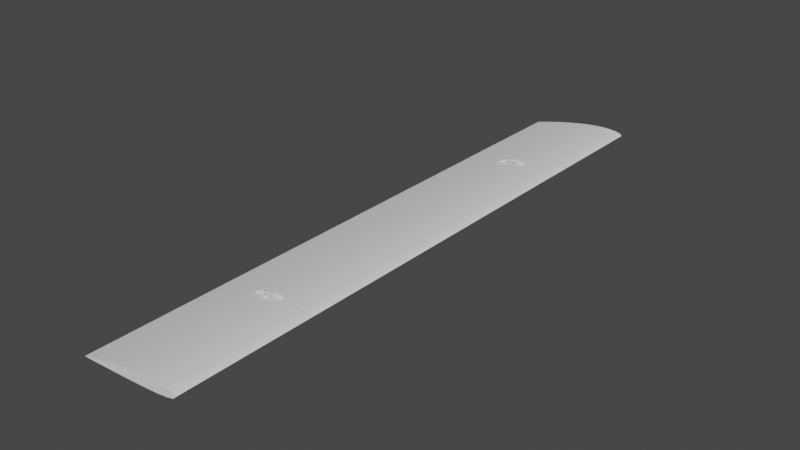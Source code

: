 # Source: aile_finale.blend  (saved by Blender 3.6.13; exported with 4.5.12 LTS)
import bpy
from mathutils import Matrix  # noqa: F401  (used for matrix-valued properties, if any)

bpy.ops.wm.read_factory_settings(use_empty=True)
scene = bpy.context.scene
scene.name = 'Scene'

# ---- collections
col_collection = bpy.data.collections.new('Collection'); scene.collection.children.link(col_collection)

# ---- world
world_world = bpy.data.worlds.new('World'); scene.world = world_world
world_world.use_nodes = True; world_world.node_tree.nodes.clear()
_N = world_world.node_tree.nodes; _L = world_world.node_tree.links
n0 = _N.new('ShaderNodeOutputWorld'); n0.name = 'World Output'; n0.location = (300, 300)
n1 = _N.new('ShaderNodeBackground'); n1.name = 'Background'; n1.location = (10, 300)
n1.inputs[0].default_value = (0.05088, 0.05088, 0.05088, 1.0)
_L.new(n1.outputs[0], n0.inputs[0])
n0.is_active_output = True
world_world.color = (0.05088, 0.05088, 0.05088)
world_world.use_sun_shadow = False
world_world.sun_shadow_jitter_overblur = 0.0

# ---- meshes
me_cylinder_007 = bpy.data.meshes.new('Cylinder.007')
me_cylinder_007.from_pydata([(-9.537e-07, 1.0, -1.0), (-9.537e-07, 1.0, 1.0), (0.08702, 14.76, -0.03696), (0.1951, 0.9808, -1.0), (0.217, 14.76, -0.03593), (0.1951, 0.9808, 1.0), (0.3827, 0.9239, -1.0), (0.3408, 14.76, -0.03352), (0.3827, 0.9239, 1.0), (0.5556, 0.8315, -1.0), (0.4537, 14.76, -0.02981), (0.5556, 0.8315, 1.0), (0.7071, 0.7071, -1.0), (0.5514, 14.76, -0.02495), (0.7071, 0.7071, 1.0), (0.8315, 0.5556, -1.0), (0.6302, 14.76, -0.01913), (0.8315, 0.5556, 1.0), (0.9239, 0.3827, -1.0), (0.687, 14.76, -0.01256), (0.9239, 0.3827, 1.0), (0.9808, 0.1951, -1.0), (0.7196, 14.76, -0.005512), (0.9808, 0.1951, 1.0), (1.0, 0.0, -1.0), (0.7267, 14.76, 0.001757), (1.0, 0.0, 1.0), (0.9808, -0.1951, -1.0), (0.9808, -0.1951, 1.0), (0.7082, 14.76, 0.008965), (0.9239, -0.3827, -1.0), (0.6646, 14.76, 0.01583), (0.9239, -0.3827, 1.0), (0.8315, -0.5556, -1.0), (0.5978, 14.76, 0.0221), (0.8315, -0.5556, 1.0), (0.7071, -0.7071, -1.0), (0.5102, 14.76, 0.02752), (0.7071, -0.7071, 1.0), (0.5556, -0.8315, -1.0), (0.4052, 14.76, 0.03189), (0.5556, -0.8315, 1.0), (0.3827, -0.9239, -1.0), (0.3827, -0.9239, 1.0), (0.2869, 14.76, 0.03504), (0.1951, -0.9808, -1.0), (0.1951, -0.9808, 1.0), (0.1597, 14.76, 0.03684), (-9.537e-07, -1.0, -1.0), (-9.537e-07, -1.0, 1.0), (0.02868, 14.76, 0.03724), (-0.1951, -0.9808, -1.0), (-0.1951, -0.9808, 1.0), (-0.1013, 14.76, 0.03621), (-0.3827, -0.9239, -1.0), (-0.3827, -0.9239, 1.0), (-0.2251, 14.76, 0.0338), (-0.5556, -0.8315, -1.0), (-0.5556, -0.8315, 1.0), (-0.338, 14.76, 0.03009), (-0.7071, -0.7071, -1.0), (-0.7071, -0.7071, 1.0), (-0.4357, 14.76, 0.02523), (-0.8315, -0.5556, -1.0), (-0.5145, 14.76, 0.01941), (-0.8315, -0.5556, 1.0), (-0.9239, -0.3827, -1.0), (-0.9239, -0.3827, 1.0), (-0.5713, 14.76, 0.01284), (-0.9808, -0.1951, -1.0), (-0.9808, -0.1951, 1.0), (-0.6039, 14.76, 0.00579), (-1.0, 0.0, -1.0), (-1.0, 0.0, 1.0), (-0.611, 14.76, -0.001479), (-0.9808, 0.1951, -1.0), (-0.9808, 0.1951, 1.0), (-0.5925, 14.76, -0.008686), (-0.9239, 0.3827, -1.0), (-0.9239, 0.3827, 1.0), (-0.5489, 14.76, -0.01555), (-0.8315, 0.5556, -1.0), (-0.8315, 0.5556, 1.0), (-0.4821, 14.76, -0.02182), (-0.7071, 0.7071, -1.0), (-0.7071, 0.7071, 1.0), (-0.3945, 14.76, -0.02724), (-0.5556, 0.8315, -1.0), (-0.2895, 14.76, -0.03161), (-0.5556, 0.8315, 1.0), (-0.3827, 0.9239, -1.0), (-0.3827, 0.9239, 1.0), (-0.1712, 14.76, -0.03476), (-0.1951, 0.9808, -1.0), (-0.04403, 14.76, -0.03657), (-0.1951, 0.9808, 1.0), (-9.537e-07, 1.0, 0.03701), (-9.537e-07, 1.0, -0.0367), (0.08702, 0.9914, -0.03696), (0.02868, 0.9972, 0.03724), (0.1951, 0.9808, -0.03611), (0.1951, 0.9808, 0.03634), (0.1597, 0.9843, 0.03684), (0.217, 0.9742, -0.03593), (0.2869, 0.9529, 0.03504), (0.3408, 0.9366, -0.03352), (0.3827, 0.9239, -0.03214), (0.3827, 0.9239, 0.03249), (0.4537, 0.8859, -0.02981), (0.4052, 0.9118, 0.03189), (0.5102, 0.8557, 0.02752), (0.5514, 0.8337, -0.02495), (0.5556, 0.8315, -0.02465), (0.5556, 0.8315, 0.02471), (0.5978, 0.7968, 0.0221), (0.6302, 0.7702, -0.01913), (0.687, 0.7236, -0.01256), (0.7071, 0.7071, -0.008206), (0.7071, 0.7071, 0.009133), (0.6646, 0.742, 0.01583), (0.7267, 0.6832, 0.001757), (0.7082, 0.7058, 0.008965), (0.7196, 0.6919, -0.005512), (-0.611, 0.786, -0.001479), (-0.6039, 0.7918, 0.00579), (-0.5925, 0.8012, -0.008686), (-0.5556, 0.8315, -0.01451), (-0.5713, 0.8186, 0.01284), (-0.5556, 0.8315, 0.01466), (-0.5489, 0.835, -0.01555), (-0.5145, 0.8534, 0.01941), (-0.4821, 0.8707, -0.02182), (-0.4357, 0.8955, 0.02523), (-0.3945, 0.9176, -0.02724), (-0.3827, 0.9239, -0.02773), (-0.3827, 0.9239, 0.02787), (-0.338, 0.9374, 0.03009), (-0.2895, 0.9521, -0.03161), (-0.2251, 0.9717, 0.0338), (-0.1951, 0.9808, -0.03412), (-0.1951, 0.9808, 0.03438), (-0.1712, 0.9831, -0.03476), (-0.1013, 0.99, 0.03621), (-0.04403, 0.9957, -0.03657)], [], [(1, 5, 101, 102, 99, 96), (3, 0, 97, 98, 100), (5, 8, 107, 104, 101), (106, 6, 3, 100, 103, 105), (8, 11, 113, 110, 109, 107), (112, 9, 6, 106, 108, 111), (11, 14, 118, 119, 114, 113), (12, 9, 112, 115, 116, 117), (118, 14, 17, 15, 12, 117, 122, 120, 121), (15, 17, 20, 18), (18, 20, 23, 21), (21, 23, 26, 24), (24, 26, 28, 27), (27, 28, 32, 30), (30, 32, 35, 33), (33, 35, 38, 36), (36, 38, 41, 39), (39, 41, 43, 42), (42, 43, 46, 45), (45, 46, 49, 48), (48, 49, 52, 51), (51, 52, 55, 54), (54, 55, 58, 57), (57, 58, 61, 60), (60, 61, 65, 63), (63, 65, 67, 66), (66, 67, 70, 69), (69, 70, 73, 72), (72, 73, 76, 75), (75, 76, 79, 78), (78, 79, 82, 81), (81, 82, 85, 84), (87, 84, 85, 89, 128, 127, 124, 123, 125, 126), (89, 91, 135, 132, 130, 128), (134, 90, 87, 126, 129, 131, 133), (14, 11, 8, 5, 1, 95, 91, 89, 85, 82, 79, 76, 73, 70, 67, 65, 61, 58, 55, 52, 49, 46, 43, 41, 38, 35, 32, 28, 26, 23, 20, 17), (91, 95, 140, 138, 136, 135), (93, 90, 134, 137, 139), (95, 1, 96, 142, 140), (97, 0, 93, 139, 141, 143), (93, 0, 3, 6, 9, 12, 15, 18, 21, 24, 27, 30, 33, 36, 39, 42, 45, 48, 51, 54, 57, 60, 63, 66, 69, 72, 75, 78, 81, 84, 87, 90), (2, 4, 103, 100, 98), (7, 105, 103, 4), (10, 108, 106, 105, 7), (13, 111, 108, 10), (16, 115, 112, 111, 13), (19, 116, 115, 16), (22, 122, 117, 116, 19), (122, 22, 25, 120), (120, 25, 29, 121), (121, 29, 31, 119, 118), (119, 31, 34, 114), (114, 34, 37, 110, 113), (110, 37, 40, 109), (109, 40, 44, 104, 107), (104, 44, 47, 102, 101), (102, 47, 50, 99), (99, 50, 53, 142, 96), (142, 53, 56, 138, 140), (138, 56, 59, 136), (136, 59, 62, 132, 135), (132, 62, 64, 130), (130, 64, 68, 127, 128), (127, 68, 71, 124), (124, 71, 74, 123), (123, 74, 77, 125), (125, 77, 80, 129, 126), (129, 80, 83, 131), (131, 83, 86, 133), (133, 86, 88, 137, 134), (137, 88, 92, 141, 139), (25, 22, 19, 16, 13, 10, 7, 4, 2, 94, 92, 88, 86, 83, 80, 77, 74, 71, 68, 64, 62, 59, 56, 53, 50, 47, 44, 40, 37, 34, 31, 29), (141, 92, 94, 143), (143, 94, 2, 98, 97)])
_uv = me_cylinder_007.uv_layers.new(name='UVMap')
_uv.uv.foreach_set('vector', [1.0, 1.0, 0.9688, 1.0, 0.9688, 0.7591, 0.9744, 0.7592, 0.9954, 0.7593, 1.0, 0.7593, 0.9688, 0.5, 1.0, 0.5, 1.0, 0.7408, 0.9861, 0.7408, 0.9688, 0.741, 0.9688, 1.0, 0.9375, 1.0, 0.9375, 0.7581, 0.9535, 0.7588, 0.9688, 0.7591, 0.9375, 0.742, 0.9375, 0.5, 0.9688, 0.5, 0.9688, 0.741, 0.9651, 0.741, 0.9445, 0.7416, 0.9375, 1.0, 0.9062, 1.0, 0.9062, 0.7562, 0.9145, 0.7569, 0.9334, 0.758, 0.9375, 0.7581, 0.9062, 0.7438, 0.9062, 0.5, 0.9375, 0.5, 0.9375, 0.742, 0.9247, 0.7425, 0.907, 0.7438, 0.9062, 1.0, 0.875, 1.0, 0.875, 0.7523, 0.8838, 0.754, 0.8975, 0.7555, 0.9062, 0.7562, 0.875, 0.5, 0.9062, 0.5, 0.9062, 0.7438, 0.8909, 0.7452, 0.8792, 0.7469, 0.875, 0.7479, 0.875, 0.7523, 0.875, 1.0, 0.8438, 1.0, 0.8438, 0.5, 0.875, 0.5, 0.875, 0.7479, 0.8719, 0.7486, 0.8701, 0.7504, 0.8747, 0.7522, 0.8438, 0.5, 0.8438, 1.0, 0.8125, 1.0, 0.8125, 0.5, 0.8125, 0.5, 0.8125, 1.0, 0.7812, 1.0, 0.7812, 0.5, 0.7812, 0.5, 0.7812, 1.0, 0.75, 1.0, 0.75, 0.5, 0.75, 0.5, 0.75, 1.0, 0.7188, 1.0, 0.7188, 0.5, 0.7188, 0.5, 0.7188, 1.0, 0.6875, 1.0, 0.6875, 0.5, 0.6875, 0.5, 0.6875, 1.0, 0.6562, 1.0, 0.6562, 0.5, 0.6562, 0.5, 0.6562, 1.0, 0.625, 1.0, 0.625, 0.5, 0.625, 0.5, 0.625, 1.0, 0.5938, 1.0, 0.5938, 0.5, 0.5938, 0.5, 0.5938, 1.0, 0.5625, 1.0, 0.5625, 0.5, 0.5625, 0.5, 0.5625, 1.0, 0.5312, 1.0, 0.5312, 0.5, 0.5312, 0.5, 0.5312, 1.0, 0.5, 1.0, 0.5, 0.5, 0.5, 0.5, 0.5, 1.0, 0.4688, 1.0, 0.4688, 0.5, 0.4688, 0.5, 0.4688, 1.0, 0.4375, 1.0, 0.4375, 0.5, 0.4375, 0.5, 0.4375, 1.0, 0.4062, 1.0, 0.4062, 0.5, 0.4062, 0.5, 0.4062, 1.0, 0.375, 1.0, 0.375, 0.5, 0.375, 0.5, 0.375, 1.0, 0.3438, 1.0, 0.3438, 0.5, 0.3438, 0.5, 0.3438, 1.0, 0.3125, 1.0, 0.3125, 0.5, 0.3125, 0.5, 0.3125, 1.0, 0.2812, 1.0, 0.2812, 0.5, 0.2812, 0.5, 0.2812, 1.0, 0.25, 1.0, 0.25, 0.5, 0.25, 0.5, 0.25, 1.0, 0.2188, 1.0, 0.2188, 0.5, 0.2188, 0.5, 0.2188, 1.0, 0.1875, 1.0, 0.1875, 0.5, 0.1875, 0.5, 0.1875, 1.0, 0.1562, 1.0, 0.1562, 0.5, 0.1562, 0.5, 0.1562, 1.0, 0.125, 1.0, 0.125, 0.5, 0.09375, 0.5, 0.125, 0.5, 0.125, 1.0, 0.09375, 1.0, 0.09375, 0.7537, 0.09699, 0.7532, 0.1037, 0.7514, 0.1052, 0.7496, 0.1014, 0.7478, 0.09375, 0.7464, 0.09375, 1.0, 0.0625, 1.0, 0.0625, 0.757, 0.07209, 0.7563, 0.08633, 0.7549, 0.09375, 0.7537, 0.0625, 0.7431, 0.0625, 0.5, 0.09375, 0.5, 0.09375, 0.7464, 0.09255, 0.7461, 0.08047, 0.7445, 0.06463, 0.7432, 0.4197, 0.4197, 0.3833, 0.4496, 0.3418, 0.4717, 0.2968, 0.4854, 0.25, 0.49, 0.2032, 0.4854, 0.1582, 0.4717, 0.1167, 0.4496, 0.08029, 0.4197, 0.05045, 0.3833, 0.02827, 0.3418, 0.01461, 0.2968, 0.01, 0.25, 0.01461, 0.2032, 0.02827, 0.1582, 0.05045, 0.1167, 0.08029, 0.08029, 0.1167, 0.05045, 0.1582, 0.02827, 0.2032, 0.01461, 0.25, 0.01, 0.2968, 0.01461, 0.3418, 0.02827, 0.3833, 0.05045, 0.4197, 0.08029, 0.4496, 0.1167, 0.4717, 0.1582, 0.4854, 0.2032, 0.49, 0.25, 0.4854, 0.2968, 0.4717, 0.3418, 0.4496, 0.3833, 0.0625, 1.0, 0.03125, 1.0, 0.03125, 0.7586, 0.03624, 0.7584, 0.05506, 0.7575, 0.0625, 0.757, 0.03125, 0.5, 0.0625, 0.5, 0.0625, 0.7431, 0.04698, 0.7421, 0.03125, 0.7415, 0.03125, 1.0, 0.0, 1.0, 0.0, 0.7593, 0.01622, 0.7591, 0.03125, 0.7586, 0.0, 0.7408, 0.0, 0.5, 0.03125, 0.5, 0.03125, 0.7415, 0.02742, 0.7413, 0.007052, 0.7409, 0.7032, 0.4854, 0.75, 0.49, 0.7968, 0.4854, 0.8418, 0.4717, 0.8833, 0.4496, 0.9197, 0.4197, 0.9496, 0.3833, 0.9717, 0.3418, 0.9854, 0.2968, 0.99, 0.25, 0.9854, 0.2032, 0.9717, 0.1582, 0.9496, 0.1167, 0.9197, 0.08029, 0.8833, 0.05045, 0.8418, 0.02827, 0.7968, 0.01461, 0.75, 0.01, 0.7032, 0.01461, 0.6582, 0.02827, 0.6167, 0.05045, 0.5803, 0.08029, 0.5504, 0.1167, 0.5283, 0.1582, 0.5146, 0.2032, 0.51, 0.25, 0.5146, 0.2968, 0.5283, 0.3418, 0.5504, 0.3833, 0.5803, 0.4197, 0.6167, 0.4496, 0.6582, 0.4717, 1.0, 1.0, 0.9688, 1.0, 0.9688, 0.5283, 0.974, 0.5285, 1.0, 0.5287, 0.9375, 1.0, 0.9375, 0.5274, 0.9688, 0.5283, 0.9688, 1.0, 0.9062, 1.0, 0.9062, 0.5261, 0.9259, 0.527, 0.9375, 0.5274, 0.9375, 1.0, 0.875, 1.0, 0.875, 0.5248, 0.9062, 0.5261, 0.9062, 1.0, 0.8438, 1.0, 0.8438, 0.5232, 0.8734, 0.5247, 0.875, 0.5248, 0.875, 1.0, 0.8125, 1.0, 0.8125, 0.522, 0.8438, 0.5232, 0.8438, 1.0, 0.7812, 1.0, 0.7812, 0.5212, 0.7932, 0.5216, 0.8125, 0.522, 0.8125, 1.0, 0.7812, 0.5212, 0.7812, 1.0, 0.75, 1.0, 0.75, 0.521, 0.75, 0.521, 0.75, 1.0, 0.7188, 1.0, 0.7188, 0.5216, 0.7188, 0.5216, 0.7188, 1.0, 0.6875, 1.0, 0.6875, 0.5225, 0.718, 0.5216, 0.6875, 0.5225, 0.6875, 1.0, 0.6562, 1.0, 0.6562, 0.5239, 0.6562, 0.5239, 0.6562, 1.0, 0.625, 1.0, 0.625, 0.5253, 0.6412, 0.5247, 0.625, 0.5253, 0.625, 1.0, 0.5938, 1.0, 0.5938, 0.5267, 0.5938, 0.5267, 0.5938, 1.0, 0.5625, 1.0, 0.5625, 0.5278, 0.5878, 0.527, 0.5625, 0.5278, 0.5625, 1.0, 0.5312, 1.0, 0.5312, 0.5285, 0.5399, 0.5285, 0.5312, 0.5285, 0.5312, 1.0, 0.5, 1.0, 0.5, 0.5289, 0.5, 0.5289, 0.5, 1.0, 0.4688, 1.0, 0.4688, 0.5287, 0.4931, 0.5289, 0.4688, 0.5287, 0.4688, 1.0, 0.4375, 1.0, 0.4375, 0.5282, 0.4451, 0.5285, 0.4375, 0.5282, 0.4375, 1.0, 0.4062, 1.0, 0.4062, 0.5274, 0.4062, 0.5274, 0.4062, 1.0, 0.375, 1.0, 0.375, 0.5263, 0.392, 0.527, 0.375, 0.5263, 0.375, 1.0, 0.3438, 1.0, 0.3438, 0.5253, 0.3438, 0.5253, 0.3438, 1.0, 0.3125, 1.0, 0.3125, 0.5244, 0.3211, 0.5247, 0.3125, 0.5244, 0.3125, 1.0, 0.2812, 1.0, 0.2812, 0.5237, 0.2812, 0.5237, 0.2812, 1.0, 0.25, 1.0, 0.25, 0.5236, 0.25, 0.5236, 0.25, 1.0, 0.2188, 1.0, 0.2188, 0.524, 0.2188, 0.524, 0.2188, 1.0, 0.1875, 1.0, 0.1875, 0.5248, 0.1923, 0.5247, 0.1875, 0.5248, 0.1875, 1.0, 0.1562, 1.0, 0.1562, 0.5257, 0.1562, 0.5257, 0.1562, 1.0, 0.125, 1.0, 0.125, 0.5269, 0.125, 0.5269, 0.125, 1.0, 0.09375, 1.0, 0.09375, 0.5277, 0.1215, 0.527, 0.09375, 0.5277, 0.09375, 1.0, 0.0625, 1.0, 0.0625, 0.5285, 0.06882, 0.5285, 0.49, 0.25, 0.4882, 0.2319, 0.4787, 0.1812, 0.4603, 0.1368, 0.4338, 0.09742, 0.4001, 0.06424, 0.3418, 0.4717, 0.2968, 0.4854, 0.25, 0.49, 0.2032, 0.4854, 0.1582, 0.4717, 0.1167, 0.4496, 0.08029, 0.4197, 0.05045, 0.3833, 0.02827, 0.3418, 0.01461, 0.2968, 0.01, 0.25, 0.01178, 0.2681, 0.02126, 0.3188, 0.03969, 0.3632, 0.06624, 0.4026, 0.09986, 0.4358, 0.1393, 0.4616, 0.1829, 0.4792, 0.2292, 0.4879, 0.2762, 0.4874, 0.3222, 0.4777, 0.3833, 0.05045, 0.4197, 0.08029, 0.4496, 0.1167, 0.4717, 0.1582, 0.4854, 0.2032, 0.0625, 0.5285, 0.0625, 1.0, 0.03125, 1.0, 0.03125, 0.5288, 0.03125, 0.5288, 0.03125, 1.0, 0.0, 1.0, 0.0, 0.5287, 0.02075, 0.5289])
me_cylinder_007.update()
me_cylinder_006 = bpy.data.meshes.new('Cylinder.006')
me_cylinder_006.from_pydata([(-9.537e-07, 1.0, -1.0), (-9.537e-07, 1.0, 1.0), (0.08702, 14.76, -0.03696), (0.1951, 0.9808, -1.0), (0.217, 14.76, -0.03593), (0.1951, 0.9808, 1.0), (0.3827, 0.9239, -1.0), (0.3408, 14.76, -0.03352), (0.3827, 0.9239, 1.0), (0.5556, 0.8315, -1.0), (0.4537, 14.76, -0.02981), (0.5556, 0.8315, 1.0), (0.7071, 0.7071, -1.0), (0.5514, 14.76, -0.02495), (0.7071, 0.7071, 1.0), (0.8315, 0.5556, -1.0), (0.6302, 14.76, -0.01913), (0.8315, 0.5556, 1.0), (0.9239, 0.3827, -1.0), (0.687, 14.76, -0.01256), (0.9239, 0.3827, 1.0), (0.9808, 0.1951, -1.0), (0.7196, 14.76, -0.005512), (0.9808, 0.1951, 1.0), (1.0, 0.0, -1.0), (0.7267, 14.76, 0.001757), (1.0, 0.0, 1.0), (0.9808, -0.1951, -1.0), (0.9808, -0.1951, 1.0), (0.7082, 14.76, 0.008965), (0.9239, -0.3827, -1.0), (0.6646, 14.76, 0.01583), (0.9239, -0.3827, 1.0), (0.8315, -0.5556, -1.0), (0.5978, 14.76, 0.0221), (0.8315, -0.5556, 1.0), (0.7071, -0.7071, -1.0), (0.5102, 14.76, 0.02752), (0.7071, -0.7071, 1.0), (0.5556, -0.8315, -1.0), (0.4052, 14.76, 0.03189), (0.5556, -0.8315, 1.0), (0.3827, -0.9239, -1.0), (0.3827, -0.9239, 1.0), (0.2869, 14.76, 0.03504), (0.1951, -0.9808, -1.0), (0.1951, -0.9808, 1.0), (0.1597, 14.76, 0.03684), (-9.537e-07, -1.0, -1.0), (-9.537e-07, -1.0, 1.0), (0.02868, 14.76, 0.03724), (-0.1951, -0.9808, -1.0), (-0.1951, -0.9808, 1.0), (-0.1013, 14.76, 0.03621), (-0.3827, -0.9239, -1.0), (-0.3827, -0.9239, 1.0), (-0.2251, 14.76, 0.0338), (-0.5556, -0.8315, -1.0), (-0.5556, -0.8315, 1.0), (-0.338, 14.76, 0.03009), (-0.7071, -0.7071, -1.0), (-0.7071, -0.7071, 1.0), (-0.4357, 14.76, 0.02523), (-0.8315, -0.5556, -1.0), (-0.5145, 14.76, 0.01941), (-0.8315, -0.5556, 1.0), (-0.9239, -0.3827, -1.0), (-0.9239, -0.3827, 1.0), (-0.5713, 14.76, 0.01284), (-0.9808, -0.1951, -1.0), (-0.9808, -0.1951, 1.0), (-0.6039, 14.76, 0.00579), (-1.0, 0.0, -1.0), (-1.0, 0.0, 1.0), (-0.611, 14.76, -0.001479), (-0.9808, 0.1951, -1.0), (-0.9808, 0.1951, 1.0), (-0.5925, 14.76, -0.008686), (-0.9239, 0.3827, -1.0), (-0.9239, 0.3827, 1.0), (-0.5489, 14.76, -0.01555), (-0.8315, 0.5556, -1.0), (-0.8315, 0.5556, 1.0), (-0.4821, 14.76, -0.02182), (-0.7071, 0.7071, -1.0), (-0.7071, 0.7071, 1.0), (-0.3945, 14.76, -0.02724), (-0.5556, 0.8315, -1.0), (-0.2895, 14.76, -0.03161), (-0.5556, 0.8315, 1.0), (-0.3827, 0.9239, -1.0), (-0.3827, 0.9239, 1.0), (-0.1712, 14.76, -0.03476), (-0.1951, 0.9808, -1.0), (-0.04403, 14.76, -0.03657), (-0.1951, 0.9808, 1.0), (-9.537e-07, 1.0, 0.03701), (-9.537e-07, 1.0, -0.0367), (0.08702, 0.9914, -0.03696), (0.02868, 0.9972, 0.03724), (0.1951, 0.9808, -0.03611), (0.1951, 0.9808, 0.03634), (0.1597, 0.9843, 0.03684), (0.217, 0.9742, -0.03593), (0.2869, 0.9529, 0.03504), (0.3408, 0.9366, -0.03352), (0.3827, 0.9239, -0.03214), (0.3827, 0.9239, 0.03249), (0.4537, 0.8859, -0.02981), (0.4052, 0.9118, 0.03189), (0.5102, 0.8557, 0.02752), (0.5514, 0.8337, -0.02495), (0.5556, 0.8315, -0.02465), (0.5556, 0.8315, 0.02471), (0.5978, 0.7968, 0.0221), (0.6302, 0.7702, -0.01913), (0.687, 0.7236, -0.01256), (0.7071, 0.7071, -0.008206), (0.7071, 0.7071, 0.009133), (0.6646, 0.742, 0.01583), (0.7267, 0.6832, 0.001757), (0.7082, 0.7058, 0.008965), (0.7196, 0.6919, -0.005512), (-0.611, 0.786, -0.001479), (-0.6039, 0.7918, 0.00579), (-0.5925, 0.8012, -0.008686), (-0.5556, 0.8315, -0.01451), (-0.5713, 0.8186, 0.01284), (-0.5556, 0.8315, 0.01466), (-0.5489, 0.835, -0.01555), (-0.5145, 0.8534, 0.01941), (-0.4821, 0.8707, -0.02182), (-0.4357, 0.8955, 0.02523), (-0.3945, 0.9176, -0.02724), (-0.3827, 0.9239, -0.02773), (-0.3827, 0.9239, 0.02787), (-0.338, 0.9374, 0.03009), (-0.2895, 0.9521, -0.03161), (-0.2251, 0.9717, 0.0338), (-0.1951, 0.9808, -0.03412), (-0.1951, 0.9808, 0.03438), (-0.1712, 0.9831, -0.03476), (-0.1013, 0.99, 0.03621), (-0.04403, 0.9957, -0.03657)], [], [(1, 5, 101, 102, 99, 96), (3, 0, 97, 98, 100), (5, 8, 107, 104, 101), (106, 6, 3, 100, 103, 105), (8, 11, 113, 110, 109, 107), (112, 9, 6, 106, 108, 111), (11, 14, 118, 119, 114, 113), (12, 9, 112, 115, 116, 117), (118, 14, 17, 15, 12, 117, 122, 120, 121), (15, 17, 20, 18), (18, 20, 23, 21), (21, 23, 26, 24), (24, 26, 28, 27), (27, 28, 32, 30), (30, 32, 35, 33), (33, 35, 38, 36), (36, 38, 41, 39), (39, 41, 43, 42), (42, 43, 46, 45), (45, 46, 49, 48), (48, 49, 52, 51), (51, 52, 55, 54), (54, 55, 58, 57), (57, 58, 61, 60), (60, 61, 65, 63), (63, 65, 67, 66), (66, 67, 70, 69), (69, 70, 73, 72), (72, 73, 76, 75), (75, 76, 79, 78), (78, 79, 82, 81), (81, 82, 85, 84), (87, 84, 85, 89, 128, 127, 124, 123, 125, 126), (89, 91, 135, 132, 130, 128), (134, 90, 87, 126, 129, 131, 133), (14, 11, 8, 5, 1, 95, 91, 89, 85, 82, 79, 76, 73, 70, 67, 65, 61, 58, 55, 52, 49, 46, 43, 41, 38, 35, 32, 28, 26, 23, 20, 17), (91, 95, 140, 138, 136, 135), (93, 90, 134, 137, 139), (95, 1, 96, 142, 140), (97, 0, 93, 139, 141, 143), (93, 0, 3, 6, 9, 12, 15, 18, 21, 24, 27, 30, 33, 36, 39, 42, 45, 48, 51, 54, 57, 60, 63, 66, 69, 72, 75, 78, 81, 84, 87, 90), (2, 4, 103, 100, 98), (7, 105, 103, 4), (10, 108, 106, 105, 7), (13, 111, 108, 10), (16, 115, 112, 111, 13), (19, 116, 115, 16), (22, 122, 117, 116, 19), (122, 22, 25, 120), (120, 25, 29, 121), (121, 29, 31, 119, 118), (119, 31, 34, 114), (114, 34, 37, 110, 113), (110, 37, 40, 109), (109, 40, 44, 104, 107), (104, 44, 47, 102, 101), (102, 47, 50, 99), (99, 50, 53, 142, 96), (142, 53, 56, 138, 140), (138, 56, 59, 136), (136, 59, 62, 132, 135), (132, 62, 64, 130), (130, 64, 68, 127, 128), (127, 68, 71, 124), (124, 71, 74, 123), (123, 74, 77, 125), (125, 77, 80, 129, 126), (129, 80, 83, 131), (131, 83, 86, 133), (133, 86, 88, 137, 134), (137, 88, 92, 141, 139), (25, 22, 19, 16, 13, 10, 7, 4, 2, 94, 92, 88, 86, 83, 80, 77, 74, 71, 68, 64, 62, 59, 56, 53, 50, 47, 44, 40, 37, 34, 31, 29), (141, 92, 94, 143), (143, 94, 2, 98, 97)])
_uv = me_cylinder_006.uv_layers.new(name='UVMap')
_uv.uv.foreach_set('vector', [1.0, 1.0, 0.9688, 1.0, 0.9688, 0.7591, 0.9744, 0.7592, 0.9954, 0.7593, 1.0, 0.7593, 0.9688, 0.5, 1.0, 0.5, 1.0, 0.7408, 0.9861, 0.7408, 0.9688, 0.741, 0.9688, 1.0, 0.9375, 1.0, 0.9375, 0.7581, 0.9535, 0.7588, 0.9688, 0.7591, 0.9375, 0.742, 0.9375, 0.5, 0.9688, 0.5, 0.9688, 0.741, 0.9651, 0.741, 0.9445, 0.7416, 0.9375, 1.0, 0.9062, 1.0, 0.9062, 0.7562, 0.9145, 0.7569, 0.9334, 0.758, 0.9375, 0.7581, 0.9062, 0.7438, 0.9062, 0.5, 0.9375, 0.5, 0.9375, 0.742, 0.9247, 0.7425, 0.907, 0.7438, 0.9062, 1.0, 0.875, 1.0, 0.875, 0.7523, 0.8838, 0.754, 0.8975, 0.7555, 0.9062, 0.7562, 0.875, 0.5, 0.9062, 0.5, 0.9062, 0.7438, 0.8909, 0.7452, 0.8792, 0.7469, 0.875, 0.7479, 0.875, 0.7523, 0.875, 1.0, 0.8438, 1.0, 0.8438, 0.5, 0.875, 0.5, 0.875, 0.7479, 0.8719, 0.7486, 0.8701, 0.7504, 0.8747, 0.7522, 0.8438, 0.5, 0.8438, 1.0, 0.8125, 1.0, 0.8125, 0.5, 0.8125, 0.5, 0.8125, 1.0, 0.7812, 1.0, 0.7812, 0.5, 0.7812, 0.5, 0.7812, 1.0, 0.75, 1.0, 0.75, 0.5, 0.75, 0.5, 0.75, 1.0, 0.7188, 1.0, 0.7188, 0.5, 0.7188, 0.5, 0.7188, 1.0, 0.6875, 1.0, 0.6875, 0.5, 0.6875, 0.5, 0.6875, 1.0, 0.6562, 1.0, 0.6562, 0.5, 0.6562, 0.5, 0.6562, 1.0, 0.625, 1.0, 0.625, 0.5, 0.625, 0.5, 0.625, 1.0, 0.5938, 1.0, 0.5938, 0.5, 0.5938, 0.5, 0.5938, 1.0, 0.5625, 1.0, 0.5625, 0.5, 0.5625, 0.5, 0.5625, 1.0, 0.5312, 1.0, 0.5312, 0.5, 0.5312, 0.5, 0.5312, 1.0, 0.5, 1.0, 0.5, 0.5, 0.5, 0.5, 0.5, 1.0, 0.4688, 1.0, 0.4688, 0.5, 0.4688, 0.5, 0.4688, 1.0, 0.4375, 1.0, 0.4375, 0.5, 0.4375, 0.5, 0.4375, 1.0, 0.4062, 1.0, 0.4062, 0.5, 0.4062, 0.5, 0.4062, 1.0, 0.375, 1.0, 0.375, 0.5, 0.375, 0.5, 0.375, 1.0, 0.3438, 1.0, 0.3438, 0.5, 0.3438, 0.5, 0.3438, 1.0, 0.3125, 1.0, 0.3125, 0.5, 0.3125, 0.5, 0.3125, 1.0, 0.2812, 1.0, 0.2812, 0.5, 0.2812, 0.5, 0.2812, 1.0, 0.25, 1.0, 0.25, 0.5, 0.25, 0.5, 0.25, 1.0, 0.2188, 1.0, 0.2188, 0.5, 0.2188, 0.5, 0.2188, 1.0, 0.1875, 1.0, 0.1875, 0.5, 0.1875, 0.5, 0.1875, 1.0, 0.1562, 1.0, 0.1562, 0.5, 0.1562, 0.5, 0.1562, 1.0, 0.125, 1.0, 0.125, 0.5, 0.09375, 0.5, 0.125, 0.5, 0.125, 1.0, 0.09375, 1.0, 0.09375, 0.7537, 0.09699, 0.7532, 0.1037, 0.7514, 0.1052, 0.7496, 0.1014, 0.7478, 0.09375, 0.7464, 0.09375, 1.0, 0.0625, 1.0, 0.0625, 0.757, 0.07209, 0.7563, 0.08633, 0.7549, 0.09375, 0.7537, 0.0625, 0.7431, 0.0625, 0.5, 0.09375, 0.5, 0.09375, 0.7464, 0.09255, 0.7461, 0.08047, 0.7445, 0.06463, 0.7432, 0.4197, 0.4197, 0.3833, 0.4496, 0.3418, 0.4717, 0.2968, 0.4854, 0.25, 0.49, 0.2032, 0.4854, 0.1582, 0.4717, 0.1167, 0.4496, 0.08029, 0.4197, 0.05045, 0.3833, 0.02827, 0.3418, 0.01461, 0.2968, 0.01, 0.25, 0.01461, 0.2032, 0.02827, 0.1582, 0.05045, 0.1167, 0.08029, 0.08029, 0.1167, 0.05045, 0.1582, 0.02827, 0.2032, 0.01461, 0.25, 0.01, 0.2968, 0.01461, 0.3418, 0.02827, 0.3833, 0.05045, 0.4197, 0.08029, 0.4496, 0.1167, 0.4717, 0.1582, 0.4854, 0.2032, 0.49, 0.25, 0.4854, 0.2968, 0.4717, 0.3418, 0.4496, 0.3833, 0.0625, 1.0, 0.03125, 1.0, 0.03125, 0.7586, 0.03624, 0.7584, 0.05506, 0.7575, 0.0625, 0.757, 0.03125, 0.5, 0.0625, 0.5, 0.0625, 0.7431, 0.04698, 0.7421, 0.03125, 0.7415, 0.03125, 1.0, 0.0, 1.0, 0.0, 0.7593, 0.01622, 0.7591, 0.03125, 0.7586, 0.0, 0.7408, 0.0, 0.5, 0.03125, 0.5, 0.03125, 0.7415, 0.02742, 0.7413, 0.007052, 0.7409, 0.7032, 0.4854, 0.75, 0.49, 0.7968, 0.4854, 0.8418, 0.4717, 0.8833, 0.4496, 0.9197, 0.4197, 0.9496, 0.3833, 0.9717, 0.3418, 0.9854, 0.2968, 0.99, 0.25, 0.9854, 0.2032, 0.9717, 0.1582, 0.9496, 0.1167, 0.9197, 0.08029, 0.8833, 0.05045, 0.8418, 0.02827, 0.7968, 0.01461, 0.75, 0.01, 0.7032, 0.01461, 0.6582, 0.02827, 0.6167, 0.05045, 0.5803, 0.08029, 0.5504, 0.1167, 0.5283, 0.1582, 0.5146, 0.2032, 0.51, 0.25, 0.5146, 0.2968, 0.5283, 0.3418, 0.5504, 0.3833, 0.5803, 0.4197, 0.6167, 0.4496, 0.6582, 0.4717, 1.0, 1.0, 0.9688, 1.0, 0.9688, 0.5283, 0.974, 0.5285, 1.0, 0.5287, 0.9375, 1.0, 0.9375, 0.5274, 0.9688, 0.5283, 0.9688, 1.0, 0.9062, 1.0, 0.9062, 0.5261, 0.9259, 0.527, 0.9375, 0.5274, 0.9375, 1.0, 0.875, 1.0, 0.875, 0.5248, 0.9062, 0.5261, 0.9062, 1.0, 0.8438, 1.0, 0.8438, 0.5232, 0.8734, 0.5247, 0.875, 0.5248, 0.875, 1.0, 0.8125, 1.0, 0.8125, 0.522, 0.8438, 0.5232, 0.8438, 1.0, 0.7812, 1.0, 0.7812, 0.5212, 0.7932, 0.5216, 0.8125, 0.522, 0.8125, 1.0, 0.7812, 0.5212, 0.7812, 1.0, 0.75, 1.0, 0.75, 0.521, 0.75, 0.521, 0.75, 1.0, 0.7188, 1.0, 0.7188, 0.5216, 0.7188, 0.5216, 0.7188, 1.0, 0.6875, 1.0, 0.6875, 0.5225, 0.718, 0.5216, 0.6875, 0.5225, 0.6875, 1.0, 0.6562, 1.0, 0.6562, 0.5239, 0.6562, 0.5239, 0.6562, 1.0, 0.625, 1.0, 0.625, 0.5253, 0.6412, 0.5247, 0.625, 0.5253, 0.625, 1.0, 0.5938, 1.0, 0.5938, 0.5267, 0.5938, 0.5267, 0.5938, 1.0, 0.5625, 1.0, 0.5625, 0.5278, 0.5878, 0.527, 0.5625, 0.5278, 0.5625, 1.0, 0.5312, 1.0, 0.5312, 0.5285, 0.5399, 0.5285, 0.5312, 0.5285, 0.5312, 1.0, 0.5, 1.0, 0.5, 0.5289, 0.5, 0.5289, 0.5, 1.0, 0.4688, 1.0, 0.4688, 0.5287, 0.4931, 0.5289, 0.4688, 0.5287, 0.4688, 1.0, 0.4375, 1.0, 0.4375, 0.5282, 0.4451, 0.5285, 0.4375, 0.5282, 0.4375, 1.0, 0.4062, 1.0, 0.4062, 0.5274, 0.4062, 0.5274, 0.4062, 1.0, 0.375, 1.0, 0.375, 0.5263, 0.392, 0.527, 0.375, 0.5263, 0.375, 1.0, 0.3438, 1.0, 0.3438, 0.5253, 0.3438, 0.5253, 0.3438, 1.0, 0.3125, 1.0, 0.3125, 0.5244, 0.3211, 0.5247, 0.3125, 0.5244, 0.3125, 1.0, 0.2812, 1.0, 0.2812, 0.5237, 0.2812, 0.5237, 0.2812, 1.0, 0.25, 1.0, 0.25, 0.5236, 0.25, 0.5236, 0.25, 1.0, 0.2188, 1.0, 0.2188, 0.524, 0.2188, 0.524, 0.2188, 1.0, 0.1875, 1.0, 0.1875, 0.5248, 0.1923, 0.5247, 0.1875, 0.5248, 0.1875, 1.0, 0.1562, 1.0, 0.1562, 0.5257, 0.1562, 0.5257, 0.1562, 1.0, 0.125, 1.0, 0.125, 0.5269, 0.125, 0.5269, 0.125, 1.0, 0.09375, 1.0, 0.09375, 0.5277, 0.1215, 0.527, 0.09375, 0.5277, 0.09375, 1.0, 0.0625, 1.0, 0.0625, 0.5285, 0.06882, 0.5285, 0.49, 0.25, 0.4882, 0.2319, 0.4787, 0.1812, 0.4603, 0.1368, 0.4338, 0.09742, 0.4001, 0.06424, 0.3418, 0.4717, 0.2968, 0.4854, 0.25, 0.49, 0.2032, 0.4854, 0.1582, 0.4717, 0.1167, 0.4496, 0.08029, 0.4197, 0.05045, 0.3833, 0.02827, 0.3418, 0.01461, 0.2968, 0.01, 0.25, 0.01178, 0.2681, 0.02126, 0.3188, 0.03969, 0.3632, 0.06624, 0.4026, 0.09986, 0.4358, 0.1393, 0.4616, 0.1829, 0.4792, 0.2292, 0.4879, 0.2762, 0.4874, 0.3222, 0.4777, 0.3833, 0.05045, 0.4197, 0.08029, 0.4496, 0.1167, 0.4717, 0.1582, 0.4854, 0.2032, 0.0625, 0.5285, 0.0625, 1.0, 0.03125, 1.0, 0.03125, 0.5288, 0.03125, 0.5288, 0.03125, 1.0, 0.0, 1.0, 0.0, 0.5287, 0.02075, 0.5289])
me_cylinder_006.update()
me_cube_025 = bpy.data.meshes.new('Cube.025')
me_cube_025.from_pydata([(-0.9987, -1.0, -1.019), (-0.956, -1.0, 0.3773), (0.6982, 0.4992, -0.3525), (-0.9987, 1.0, -1.019), (-0.956, 1.0, 0.3773), (1.974, -1.0, -1.02), (1.067, -1.0, 0.05019), (0.6995, 0.4896, -0.4012), (1.974, 1.0, -1.02), (1.067, 1.0, 0.05019), (0.7008, 0.4612, -0.448), (0.702, 0.4151, -0.4912), (0.703, 0.353, -0.529), (0.7038, 0.2774, -0.56), (0.7044, 0.191, -0.5831), (0.7048, 0.0974, -0.5973), (0.7049, 0.0, -0.6021), (0.7048, -0.0974, -0.5973), (0.7044, -0.191, -0.5831), (0.7038, -0.2774, -0.56), (0.703, -0.353, -0.529), (0.702, -0.4151, -0.4912), (0.7008, -0.4612, -0.448), (0.6995, -0.4896, -0.4012), (0.6982, -0.4992, -0.3525), (0.6969, -0.4896, -0.3039), (0.6957, -0.4612, -0.257), (0.6945, -0.4151, -0.2139), (0.6935, -0.353, -0.1761), (0.6926, -0.2774, -0.1451), (0.692, -0.191, -0.122), (0.6916, -0.0974, -0.1078), (0.6915, 0.0, -0.103), (0.6916, 0.0974, -0.1078), (0.692, 0.191, -0.122), (0.6926, 0.2774, -0.1451), (0.6935, 0.353, -0.1761), (0.6945, 0.4151, -0.2139), (0.6957, 0.4612, -0.257), (0.6969, 0.4896, -0.3039), (-0.9797, -0.4992, -0.3977), (-0.9812, -0.4896, -0.4465), (-0.9782, -0.4896, -0.349), (-0.9839, -0.4151, -0.5366), (-0.9768, -0.4612, -0.3021), (-0.9826, -0.4612, -0.4934), (-0.9755, -0.4151, -0.2589), (-0.9743, -0.353, -0.221), (-0.9726, -0.191, -0.1668), (-0.9733, -0.2774, -0.1899), (-0.9726, 0.191, -0.1668), (-0.9722, 0.0974, -0.1526), (-0.9721, 0.0, -0.1478), (-0.9722, -0.0974, -0.1526), (-0.9851, -0.353, -0.5745), (-0.986, -0.2774, -0.6055), (-0.9867, -0.191, -0.6286), (-0.9873, 0.0, -0.6477), (-0.9872, -0.0974, -0.6428), (-0.9867, 0.191, -0.6286), (-0.9733, 0.2774, -0.1899), (-0.986, 0.2774, -0.6055), (-0.9743, 0.353, -0.221), (-0.9851, 0.353, -0.5745), (-0.9872, 0.0974, -0.6428), (-0.9755, 0.4151, -0.2589), (-0.9797, 0.4992, -0.3977), (-0.9812, 0.4896, -0.4465), (-0.9782, 0.4896, -0.349), (-0.9839, 0.4151, -0.5366), (-0.9826, 0.4612, -0.4934), (-0.9768, 0.4612, -0.3021)], [], [(45, 0, 1, 4, 3, 70, 67, 66, 68, 71, 65, 62, 60, 50, 51, 52, 53, 48, 49, 47, 46, 44, 42, 40, 41), (70, 3, 0, 45, 43, 54, 55, 56, 58, 57, 64, 59, 61, 63, 69), (3, 4, 9, 8), (8, 9, 6, 5), (5, 6, 1, 0), (3, 8, 5, 0), (9, 4, 1, 6), (67, 7, 2, 66), (70, 10, 7, 67), (69, 11, 10, 70), (63, 12, 11, 69), (13, 12, 63, 61), (59, 14, 13, 61), (64, 15, 14, 59), (57, 16, 15, 64), (58, 17, 16, 57), (56, 18, 17, 58), (55, 19, 18, 56), (54, 20, 19, 55), (43, 21, 20, 54), (45, 22, 21, 43), (41, 23, 22, 45), (40, 24, 23, 41), (42, 25, 24, 40), (44, 26, 25, 42), (46, 27, 26, 44), (47, 28, 27, 46), (49, 29, 28, 47), (48, 30, 29, 49), (53, 31, 30, 48), (52, 32, 31, 53), (51, 33, 32, 52), (50, 34, 33, 51), (60, 35, 34, 50), (62, 36, 35, 60), (65, 37, 36, 62), (71, 38, 37, 65), (7, 10, 11, 12, 13, 14, 15, 16, 17, 18, 19, 20, 21, 22, 23, 24, 25, 26, 27, 28, 29, 30, 31, 32, 33, 34, 35, 36, 37, 38, 39, 2), (68, 39, 38, 71), (66, 2, 39, 68)])
me_cube_025.polygons.foreach_set('material_index', [0, 0, 0, 0, 0, 0, 0, 3592, 3592, 3592, 3592, 3592, 3592, 3592, 3592, 3592, 3592, 3592, 3592, 3592, 3592, 3592, 3592, 3592, 3592, 3592, 3592, 3592, 3592, 3592, 3592, 3592, 3592, 3592, 3592, 3592, 3592, 3592, 3592, 3592])
_uv = me_cube_025.uv_layers.new(name='UVMap')
_uv.uv.foreach_set('vector', [0.4691, 0.06735, 0.375, 0.0, 0.625, 0.0, 0.625, 0.25, 0.375, 0.25, 0.4691, 0.1827, 0.4775, 0.1862, 0.4862, 0.1874, 0.4949, 0.1862, 0.5033, 0.1827, 0.5111, 0.1769, 0.5179, 0.1691, 0.5234, 0.1597, 0.5276, 0.1489, 0.5301, 0.1372, 0.531, 0.125, 0.5301, 0.1128, 0.5276, 0.1011, 0.5234, 0.09033, 0.5179, 0.08087, 0.5111, 0.07311, 0.5033, 0.06735, 0.4949, 0.06379, 0.4862, 0.0626, 0.4775, 0.06379, 0.4691, 0.1827, 0.375, 0.25, 0.375, 0.0, 0.4691, 0.06735, 0.4614, 0.07311, 0.4546, 0.08087, 0.449, 0.09033, 0.4449, 0.1011, 0.4423, 0.1128, 0.4415, 0.125, 0.4423, 0.1372, 0.4449, 0.1489, 0.449, 0.1597, 0.4546, 0.1691, 0.4614, 0.1769, 0.375, 0.25, 0.625, 0.25, 0.625, 0.5, 0.375, 0.5, 0.375, 0.5, 0.625, 0.5, 0.625, 0.75, 0.375, 0.75, 0.375, 0.75, 0.625, 0.75, 0.625, 1.0, 0.375, 1.0, 0.125, 0.5, 0.375, 0.5, 0.375, 0.75, 0.125, 0.75, 0.625, 0.5, 0.875, 0.5, 0.875, 0.75, 0.625, 0.75, 0.9688, 0.9066, 0.9688, 1.0, 1.0, 1.0, 1.0, 0.9067, 0.9375, 0.9064, 0.9375, 1.0, 0.9688, 1.0, 0.9688, 0.9066, 0.9062, 0.9063, 0.9062, 1.0, 0.9375, 1.0, 0.9375, 0.9064, 0.875, 0.9062, 0.875, 1.0, 0.9062, 1.0, 0.9062, 0.9063, 0.8438, 1.0, 0.875, 1.0, 0.875, 0.9062, 0.8438, 0.9061, 0.8125, 0.906, 0.8125, 1.0, 0.8438, 1.0, 0.8438, 0.9061, 0.7812, 0.906, 0.7812, 1.0, 0.8125, 1.0, 0.8125, 0.906, 0.75, 0.906, 0.75, 1.0, 0.7812, 1.0, 0.7812, 0.906, 0.7188, 0.906, 0.7188, 1.0, 0.75, 1.0, 0.75, 0.906, 0.6875, 0.906, 0.6875, 1.0, 0.7188, 1.0, 0.7188, 0.906, 0.6562, 0.9061, 0.6562, 1.0, 0.6875, 1.0, 0.6875, 0.906, 0.625, 0.9062, 0.625, 1.0, 0.6562, 1.0, 0.6562, 0.9061, 0.5938, 0.9063, 0.5938, 1.0, 0.625, 1.0, 0.625, 0.9062, 0.5625, 0.9064, 0.5625, 1.0, 0.5938, 1.0, 0.5938, 0.9063, 0.5312, 0.9066, 0.5312, 1.0, 0.5625, 1.0, 0.5625, 0.9064, 0.5, 0.9067, 0.5, 1.0, 0.5312, 1.0, 0.5312, 0.9066, 0.4688, 0.9069, 0.4688, 1.0, 0.5, 1.0, 0.5, 0.9067, 0.4375, 0.9071, 0.4375, 1.0, 0.4688, 1.0, 0.4688, 0.9069, 0.4062, 0.9072, 0.4062, 1.0, 0.4375, 1.0, 0.4375, 0.9071, 0.375, 0.9073, 0.375, 1.0, 0.4062, 1.0, 0.4062, 0.9072, 0.3438, 0.9074, 0.3438, 1.0, 0.375, 1.0, 0.375, 0.9073, 0.3125, 0.9075, 0.3125, 1.0, 0.3438, 1.0, 0.3438, 0.9074, 0.2812, 0.9075, 0.2812, 1.0, 0.3125, 1.0, 0.3125, 0.9075, 0.25, 0.9075, 0.25, 1.0, 0.2812, 1.0, 0.2812, 0.9075, 0.2188, 0.9075, 0.2188, 1.0, 0.25, 1.0, 0.25, 0.9075, 0.1875, 0.9075, 0.1875, 1.0, 0.2188, 1.0, 0.2188, 0.9075, 0.1562, 0.9074, 0.1562, 1.0, 0.1875, 1.0, 0.1875, 0.9075, 0.125, 0.9073, 0.125, 1.0, 0.1562, 1.0, 0.1562, 0.9074, 0.09375, 0.9072, 0.09375, 1.0, 0.125, 1.0, 0.125, 0.9073, 0.0625, 0.9071, 0.0625, 1.0, 0.09375, 1.0, 0.09375, 0.9072, 0.2968, 0.4854, 0.3418, 0.4717, 0.3833, 0.4496, 0.4197, 0.4197, 0.4496, 0.3833, 0.4717, 0.3418, 0.4854, 0.2968, 0.49, 0.25, 0.4854, 0.2032, 0.4717, 0.1582, 0.4496, 0.1167, 0.4197, 0.08029, 0.3833, 0.05045, 0.3418, 0.02827, 0.2968, 0.01461, 0.25, 0.01, 0.2032, 0.01461, 0.1582, 0.02827, 0.1167, 0.05045, 0.08029, 0.08029, 0.05045, 0.1167, 0.02827, 0.1582, 0.01461, 0.2032, 0.01, 0.25, 0.01461, 0.2968, 0.02827, 0.3418, 0.05045, 0.3833, 0.08029, 0.4197, 0.1167, 0.4496, 0.1582, 0.4717, 0.2032, 0.4854, 0.25, 0.49, 0.03125, 0.9069, 0.03125, 1.0, 0.0625, 1.0, 0.0625, 0.9071, 0.0, 0.9067, 0.0, 1.0, 0.03125, 1.0, 0.03125, 0.9069])
me_cube_025.update()
me_cube_024 = bpy.data.meshes.new('Cube.024')
me_cube_024.from_pydata([(-1.362, -1.0, -0.9566), (-0.994, -1.0, 0.738), (-1.362, 1.0, -0.9566), (-0.994, 1.0, 0.738), (1.273, -1.0, -0.975), (0.9021, -1.0, 0.7394), (1.273, 1.0, -0.975), (0.9021, 1.0, 0.7394)], [], [(0, 1, 3, 2), (2, 3, 7, 6), (6, 7, 5, 4), (4, 5, 1, 0), (2, 6, 4, 0), (7, 3, 1, 5)])
_uv = me_cube_024.uv_layers.new(name='UVMap')
_uv.uv.foreach_set('vector', [0.375, 0.0, 0.625, 0.0, 0.625, 0.25, 0.375, 0.25, 0.375, 0.25, 0.625, 0.25, 0.625, 0.5, 0.375, 0.5, 0.375, 0.5, 0.625, 0.5, 0.625, 0.75, 0.375, 0.75, 0.375, 0.75, 0.625, 0.75, 0.625, 1.0, 0.375, 1.0, 0.125, 0.5, 0.375, 0.5, 0.375, 0.75, 0.125, 0.75, 0.625, 0.5, 0.875, 0.5, 0.875, 0.75, 0.625, 0.75])
me_cube_024.update()
me_cube_023 = bpy.data.meshes.new('Cube.023')
me_cube_023.from_pydata([(-1.848, -1.0, -1.0), (-0.8628, 0.4992, -0.3395), (-1.141, -1.0, 0.04597), (-1.848, 1.0, -1.0), (-1.141, 1.0, 0.04597), (-0.865, 0.4896, -0.3881), (1.0, -1.0, -1.0), (1.0, -1.0, 0.3765), (1.0, 1.0, -1.0), (-0.867, 0.4612, -0.4349), (1.0, 1.0, 0.3765), (-0.8689, 0.4151, -0.478), (-0.8705, 0.353, -0.5158), (-0.8719, 0.2774, -0.5468), (-0.8729, 0.191, -0.5699), (-0.8735, 0.0974, -0.584), (-0.8737, 0.0, -0.5888), (-0.8735, -0.0974, -0.584), (-0.8729, -0.191, -0.5699), (-0.8719, -0.2774, -0.5468), (-0.8705, -0.353, -0.5158), (-0.8689, -0.4151, -0.478), (-0.867, -0.4612, -0.4349), (-0.865, -0.4896, -0.3881), (-0.8628, -0.4992, -0.3395), (-0.8607, -0.4896, -0.2908), (-0.8587, -0.4612, -0.244), (-0.8568, -0.4151, -0.2009), (-0.8552, -0.353, -0.1631), (-0.8538, -0.2774, -0.1321), (-0.8528, -0.191, -0.1091), (-0.8522, -0.0974, -0.09487), (-0.852, 0.0, -0.09008), (-0.8522, 0.0974, -0.09487), (-0.8528, 0.191, -0.1091), (-0.8538, 0.2774, -0.1321), (-0.8552, 0.353, -0.1631), (-0.8568, 0.4151, -0.2009), (-0.8587, 0.4612, -0.244), (-0.8607, 0.4896, -0.2908), (1.0, -0.0974, -0.1757), (1.0, 0.0, -0.1708), (1.0, 0.353, -0.244), (1.0, 0.4151, -0.2819), (1.0, 0.0974, -0.1757), (1.0, 0.191, -0.1899), (1.0, 0.2774, -0.213), (1.0, 0.4612, -0.3251), (1.0, 0.4612, -0.5163), (1.0, 0.4896, -0.4694), (1.0, 0.4896, -0.372), (1.0, 0.4992, -0.4207), (1.0, 0.4151, -0.5595), (1.0, -0.4992, -0.4207), (1.0, -0.4612, -0.5163), (1.0, -0.4896, -0.4694), (1.0, -0.4896, -0.372), (1.0, -0.4612, -0.3251), (1.0, -0.4151, -0.2819), (1.0, -0.353, -0.5974), (1.0, -0.353, -0.244), (1.0, -0.4151, -0.5595), (1.0, -0.2774, -0.6285), (1.0, -0.191, -0.1899), (1.0, -0.0974, -0.6658), (1.0, 0.0, -0.6706), (1.0, -0.191, -0.6515), (1.0, 0.2774, -0.6285), (1.0, 0.353, -0.5974), (1.0, 0.0974, -0.6658), (1.0, 0.191, -0.6515), (1.0, -0.2774, -0.213)], [], [(0, 2, 4, 3), (3, 4, 10, 8), (48, 8, 10, 7, 6, 54, 55, 53, 56, 57, 58, 60, 71, 63, 40, 41, 44, 45, 46, 42, 43, 47, 50, 51, 49), (54, 6, 8, 48, 52, 68, 67, 70, 69, 65, 64, 66, 62, 59, 61), (6, 7, 2, 0), (3, 8, 6, 0), (10, 4, 2, 7), (1, 5, 49, 51), (5, 9, 48, 49), (48, 9, 11, 52), (11, 12, 68, 52), (68, 12, 13, 67), (13, 14, 70, 67), (14, 15, 69, 70), (15, 16, 65, 69), (16, 17, 64, 65), (17, 18, 66, 64), (18, 19, 62, 66), (19, 20, 59, 62), (20, 21, 61, 59), (21, 22, 54, 61), (22, 23, 55, 54), (23, 24, 53, 55), (24, 25, 56, 53), (25, 26, 57, 56), (26, 27, 58, 57), (27, 28, 60, 58), (28, 29, 71, 60), (29, 30, 63, 71), (30, 31, 40, 63), (31, 32, 41, 40), (32, 33, 44, 41), (33, 34, 45, 44), (34, 35, 46, 45), (35, 36, 42, 46), (36, 37, 43, 42), (43, 37, 38, 47), (38, 39, 50, 47), (39, 1, 51, 50), (24, 23, 22, 21, 20, 19, 18, 17, 16, 15, 14, 13, 12, 11, 9, 5, 1, 39, 38, 37, 36, 35, 34, 33, 32, 31, 30, 29, 28, 27, 26, 25)])
me_cube_023.polygons.foreach_set('material_index', [0, 0, 0, 0, 0, 0, 0, 20488, 20488, 20488, 20488, 20488, 20488, 20488, 20488, 20488, 20488, 20488, 20488, 20488, 20488, 20488, 20488, 20488, 20488, 20488, 20488, 20488, 20488, 20488, 20488, 20488, 20488, 20488, 20488, 20488, 20488, 20488, 20488, 20488])
_uv = me_cube_023.uv_layers.new(name='UVMap')
_uv.uv.foreach_set('vector', [0.375, 0.0, 0.625, 0.0, 0.625, 0.25, 0.375, 0.25, 0.375, 0.25, 0.625, 0.25, 0.625, 0.5, 0.375, 0.5, 0.4628, 0.5673, 0.375, 0.5, 0.625, 0.5, 0.625, 0.75, 0.375, 0.75, 0.4628, 0.6827, 0.4714, 0.6862, 0.4802, 0.6874, 0.4891, 0.6862, 0.4976, 0.6827, 0.5054, 0.6769, 0.5123, 0.6691, 0.5179, 0.6597, 0.5221, 0.6489, 0.5247, 0.6372, 0.5256, 0.625, 0.5247, 0.6128, 0.5221, 0.6011, 0.5179, 0.5903, 0.5123, 0.5809, 0.5054, 0.5731, 0.4976, 0.5673, 0.4891, 0.5638, 0.4802, 0.5626, 0.4714, 0.5638, 0.4628, 0.6827, 0.375, 0.75, 0.375, 0.5, 0.4628, 0.5673, 0.455, 0.5731, 0.4481, 0.5809, 0.4425, 0.5903, 0.4383, 0.6011, 0.4357, 0.6128, 0.4348, 0.625, 0.4357, 0.6372, 0.4383, 0.6489, 0.4425, 0.6597, 0.4481, 0.6691, 0.455, 0.6769, 0.375, 0.75, 0.625, 0.75, 0.625, 1.0, 0.375, 1.0, 0.125, 0.5, 0.375, 0.5, 0.375, 0.75, 0.125, 0.75, 0.625, 0.5, 0.875, 0.5, 0.875, 0.75, 0.625, 0.75, 1.0, 0.5, 0.9688, 0.5, 0.9688, 0.6037, 1.0, 0.6036, 0.9688, 0.5, 0.9375, 0.5, 0.9375, 0.6038, 0.9688, 0.6037, 0.9375, 0.6038, 0.9375, 0.5, 0.9062, 0.5, 0.9062, 0.6039, 0.9062, 0.5, 0.875, 0.5, 0.875, 0.604, 0.9062, 0.6039, 0.875, 0.604, 0.875, 0.5, 0.8438, 0.5, 0.8438, 0.6041, 0.8438, 0.5, 0.8125, 0.5, 0.8125, 0.6041, 0.8438, 0.6041, 0.8125, 0.5, 0.7812, 0.5, 0.7812, 0.6042, 0.8125, 0.6041, 0.7812, 0.5, 0.75, 0.5, 0.75, 0.6042, 0.7812, 0.6042, 0.75, 0.5, 0.7188, 0.5, 0.7187, 0.6042, 0.75, 0.6042, 0.7188, 0.5, 0.6875, 0.5, 0.6875, 0.6041, 0.7187, 0.6042, 0.6875, 0.5, 0.6562, 0.5, 0.6562, 0.6041, 0.6875, 0.6041, 0.6562, 0.5, 0.625, 0.5, 0.625, 0.604, 0.6562, 0.6041, 0.625, 0.5, 0.5938, 0.5, 0.5938, 0.6039, 0.625, 0.604, 0.5938, 0.5, 0.5625, 0.5, 0.5625, 0.6038, 0.5938, 0.6039, 0.5625, 0.5, 0.5312, 0.5, 0.5312, 0.6037, 0.5625, 0.6038, 0.5312, 0.5, 0.5, 0.5, 0.5, 0.6036, 0.5312, 0.6037, 0.5, 0.5, 0.4688, 0.5, 0.4688, 0.6035, 0.5, 0.6036, 0.4688, 0.5, 0.4375, 0.5, 0.4375, 0.6034, 0.4688, 0.6035, 0.4375, 0.5, 0.4062, 0.5, 0.4062, 0.6033, 0.4375, 0.6034, 0.4062, 0.5, 0.375, 0.5, 0.375, 0.6032, 0.4062, 0.6033, 0.375, 0.5, 0.3438, 0.5, 0.3438, 0.6031, 0.375, 0.6032, 0.3438, 0.5, 0.3125, 0.5, 0.3125, 0.603, 0.3438, 0.6031, 0.3125, 0.5, 0.2812, 0.5, 0.2812, 0.603, 0.3125, 0.603, 0.2812, 0.5, 0.25, 0.5, 0.25, 0.603, 0.2812, 0.603, 0.25, 0.5, 0.2188, 0.5, 0.2188, 0.603, 0.25, 0.603, 0.2188, 0.5, 0.1875, 0.5, 0.1875, 0.603, 0.2188, 0.603, 0.1875, 0.5, 0.1562, 0.5, 0.1562, 0.6031, 0.1875, 0.603, 0.1562, 0.5, 0.125, 0.5, 0.125, 0.6032, 0.1562, 0.6031, 0.125, 0.5, 0.09375, 0.5, 0.09375, 0.6033, 0.125, 0.6032, 0.09375, 0.6033, 0.09375, 0.5, 0.0625, 0.5, 0.0625, 0.6034, 0.0625, 0.5, 0.03125, 0.5, 0.03125, 0.6035, 0.0625, 0.6034, 0.03125, 0.5, 0.0, 0.5, 0.0, 0.6036, 0.03125, 0.6035, 0.75, 0.01, 0.7968, 0.01461, 0.8418, 0.02827, 0.8833, 0.05045, 0.9197, 0.08029, 0.9496, 0.1167, 0.9717, 0.1582, 0.9854, 0.2032, 0.99, 0.25, 0.9854, 0.2968, 0.9717, 0.3418, 0.9496, 0.3833, 0.9197, 0.4197, 0.8833, 0.4496, 0.8418, 0.4717, 0.7968, 0.4854, 0.75, 0.49, 0.7032, 0.4854, 0.6582, 0.4717, 0.6167, 0.4496, 0.5803, 0.4197, 0.5504, 0.3833, 0.5283, 0.3418, 0.5146, 0.2968, 0.51, 0.25, 0.5146, 0.2032, 0.5283, 0.1582, 0.5504, 0.1167, 0.5803, 0.08029, 0.6167, 0.05045, 0.6582, 0.02827, 0.7032, 0.01461])
me_cube_023.update()
me_cube_022 = bpy.data.meshes.new('Cube.022')
me_cube_022.from_pydata([(-1.848, -1.0, -1.0), (-0.8628, 0.4992, -0.3395), (-1.141, -1.0, 0.04597), (-1.848, 1.0, -1.0), (-1.141, 1.0, 0.04597), (-0.865, 0.4896, -0.3881), (1.0, -1.0, -1.0), (1.0, -1.0, 0.3765), (1.0, 1.0, -1.0), (-0.867, 0.4612, -0.4349), (1.0, 1.0, 0.3765), (-0.8689, 0.4151, -0.478), (-0.8705, 0.353, -0.5158), (-0.8719, 0.2774, -0.5468), (-0.8729, 0.191, -0.5699), (-0.8735, 0.0974, -0.584), (-0.8737, 0.0, -0.5888), (-0.8735, -0.0974, -0.584), (-0.8729, -0.191, -0.5699), (-0.8719, -0.2774, -0.5468), (-0.8705, -0.353, -0.5158), (-0.8689, -0.4151, -0.478), (-0.867, -0.4612, -0.4349), (-0.865, -0.4896, -0.3881), (-0.8628, -0.4992, -0.3395), (-0.8607, -0.4896, -0.2908), (-0.8587, -0.4612, -0.244), (-0.8568, -0.4151, -0.2009), (-0.8552, -0.353, -0.1631), (-0.8538, -0.2774, -0.1321), (-0.8528, -0.191, -0.1091), (-0.8522, -0.0974, -0.09487), (-0.852, 0.0, -0.09008), (-0.8522, 0.0974, -0.09487), (-0.8528, 0.191, -0.1091), (-0.8538, 0.2774, -0.1321), (-0.8552, 0.353, -0.1631), (-0.8568, 0.4151, -0.2009), (-0.8587, 0.4612, -0.244), (-0.8607, 0.4896, -0.2908), (1.0, -0.0974, -0.1757), (1.0, 0.0, -0.1708), (1.0, 0.353, -0.244), (1.0, 0.4151, -0.2819), (1.0, 0.0974, -0.1757), (1.0, 0.191, -0.1899), (1.0, 0.2774, -0.213), (1.0, 0.4612, -0.3251), (1.0, 0.4612, -0.5163), (1.0, 0.4896, -0.4694), (1.0, 0.4896, -0.372), (1.0, 0.4992, -0.4207), (1.0, 0.4151, -0.5595), (1.0, -0.4992, -0.4207), (1.0, -0.4612, -0.5163), (1.0, -0.4896, -0.4694), (1.0, -0.4896, -0.372), (1.0, -0.4612, -0.3251), (1.0, -0.4151, -0.2819), (1.0, -0.353, -0.5974), (1.0, -0.353, -0.244), (1.0, -0.4151, -0.5595), (1.0, -0.2774, -0.6285), (1.0, -0.191, -0.1899), (1.0, -0.0974, -0.6658), (1.0, 0.0, -0.6706), (1.0, -0.191, -0.6515), (1.0, 0.2774, -0.6285), (1.0, 0.353, -0.5974), (1.0, 0.0974, -0.6658), (1.0, 0.191, -0.6515), (1.0, -0.2774, -0.213)], [], [(0, 2, 4, 3), (3, 4, 10, 8), (48, 8, 10, 7, 6, 54, 55, 53, 56, 57, 58, 60, 71, 63, 40, 41, 44, 45, 46, 42, 43, 47, 50, 51, 49), (54, 6, 8, 48, 52, 68, 67, 70, 69, 65, 64, 66, 62, 59, 61), (6, 7, 2, 0), (3, 8, 6, 0), (10, 4, 2, 7), (1, 5, 49, 51), (5, 9, 48, 49), (48, 9, 11, 52), (11, 12, 68, 52), (68, 12, 13, 67), (13, 14, 70, 67), (14, 15, 69, 70), (15, 16, 65, 69), (16, 17, 64, 65), (17, 18, 66, 64), (18, 19, 62, 66), (19, 20, 59, 62), (20, 21, 61, 59), (21, 22, 54, 61), (22, 23, 55, 54), (23, 24, 53, 55), (24, 25, 56, 53), (25, 26, 57, 56), (26, 27, 58, 57), (27, 28, 60, 58), (28, 29, 71, 60), (29, 30, 63, 71), (30, 31, 40, 63), (31, 32, 41, 40), (32, 33, 44, 41), (33, 34, 45, 44), (34, 35, 46, 45), (35, 36, 42, 46), (36, 37, 43, 42), (43, 37, 38, 47), (38, 39, 50, 47), (39, 1, 51, 50), (24, 23, 22, 21, 20, 19, 18, 17, 16, 15, 14, 13, 12, 11, 9, 5, 1, 39, 38, 37, 36, 35, 34, 33, 32, 31, 30, 29, 28, 27, 26, 25)])
me_cube_022.polygons.foreach_set('material_index', [0, 0, 0, 0, 0, 0, 0, 20488, 20488, 20488, 20488, 20488, 20488, 20488, 20488, 20488, 20488, 20488, 20488, 20488, 20488, 20488, 20488, 20488, 20488, 20488, 20488, 20488, 20488, 20488, 20488, 20488, 20488, 20488, 20488, 20488, 20488, 20488, 20488, 20488])
_uv = me_cube_022.uv_layers.new(name='UVMap')
_uv.uv.foreach_set('vector', [0.375, 0.0, 0.625, 0.0, 0.625, 0.25, 0.375, 0.25, 0.375, 0.25, 0.625, 0.25, 0.625, 0.5, 0.375, 0.5, 0.4628, 0.5673, 0.375, 0.5, 0.625, 0.5, 0.625, 0.75, 0.375, 0.75, 0.4628, 0.6827, 0.4714, 0.6862, 0.4802, 0.6874, 0.4891, 0.6862, 0.4976, 0.6827, 0.5054, 0.6769, 0.5123, 0.6691, 0.5179, 0.6597, 0.5221, 0.6489, 0.5247, 0.6372, 0.5256, 0.625, 0.5247, 0.6128, 0.5221, 0.6011, 0.5179, 0.5903, 0.5123, 0.5809, 0.5054, 0.5731, 0.4976, 0.5673, 0.4891, 0.5638, 0.4802, 0.5626, 0.4714, 0.5638, 0.4628, 0.6827, 0.375, 0.75, 0.375, 0.5, 0.4628, 0.5673, 0.455, 0.5731, 0.4481, 0.5809, 0.4425, 0.5903, 0.4383, 0.6011, 0.4357, 0.6128, 0.4348, 0.625, 0.4357, 0.6372, 0.4383, 0.6489, 0.4425, 0.6597, 0.4481, 0.6691, 0.455, 0.6769, 0.375, 0.75, 0.625, 0.75, 0.625, 1.0, 0.375, 1.0, 0.125, 0.5, 0.375, 0.5, 0.375, 0.75, 0.125, 0.75, 0.625, 0.5, 0.875, 0.5, 0.875, 0.75, 0.625, 0.75, 1.0, 0.5, 0.9688, 0.5, 0.9688, 0.6037, 1.0, 0.6036, 0.9688, 0.5, 0.9375, 0.5, 0.9375, 0.6038, 0.9688, 0.6037, 0.9375, 0.6038, 0.9375, 0.5, 0.9062, 0.5, 0.9062, 0.6039, 0.9062, 0.5, 0.875, 0.5, 0.875, 0.604, 0.9062, 0.6039, 0.875, 0.604, 0.875, 0.5, 0.8438, 0.5, 0.8438, 0.6041, 0.8438, 0.5, 0.8125, 0.5, 0.8125, 0.6041, 0.8438, 0.6041, 0.8125, 0.5, 0.7812, 0.5, 0.7812, 0.6042, 0.8125, 0.6041, 0.7812, 0.5, 0.75, 0.5, 0.75, 0.6042, 0.7812, 0.6042, 0.75, 0.5, 0.7188, 0.5, 0.7187, 0.6042, 0.75, 0.6042, 0.7188, 0.5, 0.6875, 0.5, 0.6875, 0.6041, 0.7187, 0.6042, 0.6875, 0.5, 0.6562, 0.5, 0.6562, 0.6041, 0.6875, 0.6041, 0.6562, 0.5, 0.625, 0.5, 0.625, 0.604, 0.6562, 0.6041, 0.625, 0.5, 0.5938, 0.5, 0.5938, 0.6039, 0.625, 0.604, 0.5938, 0.5, 0.5625, 0.5, 0.5625, 0.6038, 0.5938, 0.6039, 0.5625, 0.5, 0.5312, 0.5, 0.5312, 0.6037, 0.5625, 0.6038, 0.5312, 0.5, 0.5, 0.5, 0.5, 0.6036, 0.5312, 0.6037, 0.5, 0.5, 0.4688, 0.5, 0.4688, 0.6035, 0.5, 0.6036, 0.4688, 0.5, 0.4375, 0.5, 0.4375, 0.6034, 0.4688, 0.6035, 0.4375, 0.5, 0.4062, 0.5, 0.4062, 0.6033, 0.4375, 0.6034, 0.4062, 0.5, 0.375, 0.5, 0.375, 0.6032, 0.4062, 0.6033, 0.375, 0.5, 0.3438, 0.5, 0.3438, 0.6031, 0.375, 0.6032, 0.3438, 0.5, 0.3125, 0.5, 0.3125, 0.603, 0.3438, 0.6031, 0.3125, 0.5, 0.2812, 0.5, 0.2812, 0.603, 0.3125, 0.603, 0.2812, 0.5, 0.25, 0.5, 0.25, 0.603, 0.2812, 0.603, 0.25, 0.5, 0.2188, 0.5, 0.2188, 0.603, 0.25, 0.603, 0.2188, 0.5, 0.1875, 0.5, 0.1875, 0.603, 0.2188, 0.603, 0.1875, 0.5, 0.1562, 0.5, 0.1562, 0.6031, 0.1875, 0.603, 0.1562, 0.5, 0.125, 0.5, 0.125, 0.6032, 0.1562, 0.6031, 0.125, 0.5, 0.09375, 0.5, 0.09375, 0.6033, 0.125, 0.6032, 0.09375, 0.6033, 0.09375, 0.5, 0.0625, 0.5, 0.0625, 0.6034, 0.0625, 0.5, 0.03125, 0.5, 0.03125, 0.6035, 0.0625, 0.6034, 0.03125, 0.5, 0.0, 0.5, 0.0, 0.6036, 0.03125, 0.6035, 0.75, 0.01, 0.7968, 0.01461, 0.8418, 0.02827, 0.8833, 0.05045, 0.9197, 0.08029, 0.9496, 0.1167, 0.9717, 0.1582, 0.9854, 0.2032, 0.99, 0.25, 0.9854, 0.2968, 0.9717, 0.3418, 0.9496, 0.3833, 0.9197, 0.4197, 0.8833, 0.4496, 0.8418, 0.4717, 0.7968, 0.4854, 0.75, 0.49, 0.7032, 0.4854, 0.6582, 0.4717, 0.6167, 0.4496, 0.5803, 0.4197, 0.5504, 0.3833, 0.5283, 0.3418, 0.5146, 0.2968, 0.51, 0.25, 0.5146, 0.2032, 0.5283, 0.1582, 0.5504, 0.1167, 0.5803, 0.08029, 0.6167, 0.05045, 0.6582, 0.02827, 0.7032, 0.01461])
me_cube_022.update()
me_cube_015 = bpy.data.meshes.new('Cube.015')
me_cube_015.from_pydata([(-1.362, -1.0, -0.9566), (-0.994, -1.0, 0.738), (-1.362, 1.0, -0.9566), (-0.994, 1.0, 0.738), (1.273, -1.0, -0.975), (0.9021, -1.0, 0.7394), (1.273, 1.0, -0.975), (0.9021, 1.0, 0.7394), (-0.1695, 1.0, 0.1974), (-0.1714, 1.0, 0.2628), (-0.1669, 1.0, 0.3277), (-0.1613, 1.0, 0.134), (-0.1561, 1.0, 0.3896), (-0.1394, 1.0, 0.446), (-0.09145, 1.0, 0.5343), (-0.1274, 1.0, 0.02263), (-0.1176, 1.0, 0.4949), (-0.1471, 1.0, 0.07496), (0.002479, 1.0, 0.5829), (-0.03023, 1.0, 0.5792), (0.06585, 1.0, 0.5522), (0.03492, 1.0, 0.5738), (0.1625, 1.0, 0.2352), (0.1607, 1.0, 0.3006), (0.1525, 1.0, 0.364), (0.1382, 1.0, 0.423), (0.1244, 1.0, 0.4597), (0.1185, 1.0, 0.4754), (0.09408, 1.0, 0.519), (-0.06195, 1.0, 0.5628), (-0.1029, 1.0, -0.021), (-0.07472, 1.0, -0.05425), (-0.01134, 1.0, -0.08496), (0.05308, 1.0, -0.06483), (0.02136, 1.0, -0.08124), (-0.04379, 1.0, -0.07584), (0.1087, 1.0, 0.003081), (0.1472, 1.0, 0.1084), (0.158, 1.0, 0.1703), (0.08259, 1.0, -0.03636), (0.1306, 1.0, 0.05197), (-0.1714, -1.0, 0.2628), (-0.1695, -1.0, 0.1974), (-0.1669, -1.0, 0.3277), (-0.1561, -1.0, 0.3896), (-0.1613, -1.0, 0.134), (-0.1394, -1.0, 0.446), (-0.1176, -1.0, 0.4949), (-0.06195, -1.0, 0.5628), (-0.03023, -1.0, 0.5792), (0.03492, -1.0, 0.5738), (0.002479, -1.0, 0.5829), (-0.09145, -1.0, 0.5343), (0.08259, -1.0, -0.03636), (0.09408, -1.0, 0.519), (0.1306, -1.0, 0.05197), (0.1625, -1.0, 0.2352), (0.158, -1.0, 0.1703), (0.1607, -1.0, 0.3006), (0.1472, -1.0, 0.1084), (0.1525, -1.0, 0.364), (0.1382, -1.0, 0.423), (0.1087, -1.0, 0.003081), (0.1301, -1.0, 0.4446), (0.1185, -1.0, 0.4754), (0.06585, -1.0, 0.5522), (-0.1471, -1.0, 0.07496), (-0.1029, -1.0, -0.021), (-0.1274, -1.0, 0.02263), (-0.04379, -1.0, -0.07584), (0.02136, -1.0, -0.08124), (0.05308, -1.0, -0.06483), (-0.01134, -1.0, -0.08496), (-0.07472, -1.0, -0.05425)], [], [(0, 1, 3, 2), (13, 3, 7, 26, 27, 28, 20, 21, 18, 19, 29, 14, 16), (26, 7, 6, 2, 3, 13, 12, 10, 9, 8, 11, 17, 15, 30, 31, 35, 32, 34, 33, 39, 36, 40, 37, 38, 22, 23, 24, 25), (6, 7, 5, 4), (46, 1, 0, 4, 5, 63, 61, 60, 58, 56, 57, 59, 55, 62, 53, 71, 70, 72, 69, 73, 67, 68, 66, 45, 42, 41, 43, 44), (64, 63, 5, 1, 46, 47, 52, 48, 49, 51, 50, 65, 54), (2, 6, 4, 0), (7, 3, 1, 5), (9, 10, 43, 41), (10, 12, 44, 43), (44, 12, 13, 46), (13, 16, 47, 46), (47, 16, 14, 52), (14, 29, 48, 52), (29, 19, 49, 48), (19, 18, 51, 49), (18, 21, 50, 51), (21, 20, 65, 50), (65, 20, 28, 54), (54, 28, 27, 64), (64, 27, 26, 25, 61, 63), (61, 25, 24, 60), (60, 24, 23, 58), (58, 23, 22, 56), (56, 22, 38, 57), (57, 38, 37, 59), (59, 37, 40, 55), (55, 40, 36, 62), (62, 36, 39, 53), (53, 39, 33, 71), (71, 33, 34, 70), (70, 34, 32, 72), (72, 32, 35, 69), (69, 35, 31, 73), (31, 30, 67, 73), (30, 15, 68, 67), (68, 15, 17, 66), (66, 17, 11, 45), (11, 8, 42, 45), (42, 8, 9, 41)])
_uv = me_cube_015.uv_layers.new(name='UVMap')
_uv.uv.foreach_set('vector', [0.375, 0.0, 0.625, 0.0, 0.625, 0.25, 0.375, 0.25, 0.5821, 0.3632, 0.625, 0.25, 0.625, 0.5, 0.5841, 0.3966, 0.5864, 0.3959, 0.5928, 0.3929, 0.5976, 0.3894, 0.6008, 0.3854, 0.6021, 0.3813, 0.6016, 0.377, 0.5992, 0.3729, 0.595, 0.3692, 0.5892, 0.3659, 0.5841, 0.3966, 0.625, 0.5, 0.375, 0.5, 0.375, 0.25, 0.625, 0.25, 0.5821, 0.3632, 0.5738, 0.3612, 0.5647, 0.3601, 0.5552, 0.3597, 0.5456, 0.3602, 0.5363, 0.3613, 0.5276, 0.3632, 0.5199, 0.3656, 0.5135, 0.3685, 0.5087, 0.3717, 0.5055, 0.3752, 0.5042, 0.3789, 0.5048, 0.3825, 0.5072, 0.3861, 0.5114, 0.3896, 0.5172, 0.3927, 0.5243, 0.3954, 0.5326, 0.3977, 0.5417, 0.3993, 0.5512, 0.4002, 0.5608, 0.4003, 0.5701, 0.3997, 0.5787, 0.3982, 0.375, 0.5, 0.625, 0.5, 0.625, 0.75, 0.375, 0.75, 0.5821, 0.8868, 0.625, 1.0, 0.375, 1.0, 0.375, 0.75, 0.625, 0.75, 0.5819, 0.8528, 0.5787, 0.8518, 0.5701, 0.8503, 0.5608, 0.8497, 0.5512, 0.8498, 0.5417, 0.8507, 0.5326, 0.8523, 0.5243, 0.8546, 0.5172, 0.8573, 0.5114, 0.8604, 0.5072, 0.8639, 0.5048, 0.8675, 0.5042, 0.8711, 0.5055, 0.8748, 0.5087, 0.8783, 0.5135, 0.8815, 0.5199, 0.8844, 0.5276, 0.8868, 0.5363, 0.8887, 0.5456, 0.8898, 0.5552, 0.8903, 0.5647, 0.8899, 0.5738, 0.8888, 0.5864, 0.8541, 0.5819, 0.8528, 0.625, 0.75, 0.625, 1.0, 0.5821, 0.8868, 0.5892, 0.8841, 0.595, 0.8808, 0.5992, 0.8771, 0.6016, 0.873, 0.6021, 0.8687, 0.6008, 0.8646, 0.5976, 0.8606, 0.5928, 0.8571, 0.125, 0.5, 0.375, 0.5, 0.375, 0.75, 0.125, 0.75, 0.625, 0.5, 0.875, 0.5, 0.875, 0.75, 0.625, 0.75, 1.0, 0.6669, 0.9687, 0.667, 0.9688, 0.8041, 1.0, 0.8041, 0.9687, 0.667, 0.9375, 0.6673, 0.9375, 0.8043, 0.9688, 0.8041, 0.9375, 0.8043, 0.9375, 0.6673, 0.9062, 0.6676, 0.9062, 0.8045, 0.9062, 0.6676, 0.875, 0.6679, 0.875, 0.8047, 0.9062, 0.8045, 0.875, 0.8047, 0.875, 0.6679, 0.8438, 0.6683, 0.8438, 0.8049, 0.8438, 0.6683, 0.8125, 0.6686, 0.8125, 0.8051, 0.8438, 0.8049, 0.8125, 0.6686, 0.7812, 0.6688, 0.7812, 0.8052, 0.8125, 0.8051, 0.7812, 0.6688, 0.75, 0.6689, 0.75, 0.8052, 0.7812, 0.8052, 0.75, 0.6689, 0.7188, 0.6687, 0.7188, 0.8052, 0.75, 0.8052, 0.7188, 0.6687, 0.6875, 0.6685, 0.6875, 0.805, 0.7188, 0.8052, 0.6875, 0.805, 0.6875, 0.6685, 0.6562, 0.6682, 0.6562, 0.8048, 0.6562, 0.8048, 0.6562, 0.6682, 0.625, 0.6678, 0.625, 0.8046, 0.625, 0.8046, 0.625, 0.6678, 0.6156, 0.6677, 0.5938, 0.6674, 0.5938, 0.8044, 0.6066, 0.8045, 0.5938, 0.8044, 0.5938, 0.6674, 0.5625, 0.6671, 0.5625, 0.8042, 0.5625, 0.8042, 0.5625, 0.6671, 0.5312, 0.6669, 0.5312, 0.8041, 0.5312, 0.8041, 0.5312, 0.6669, 0.5, 0.6669, 0.5, 0.804, 0.5, 0.804, 0.5, 0.6669, 0.4688, 0.6669, 0.4688, 0.8041, 0.4688, 0.8041, 0.4688, 0.6669, 0.4375, 0.667, 0.4375, 0.8041, 0.4375, 0.8041, 0.4375, 0.667, 0.4062, 0.6673, 0.4062, 0.8043, 0.4062, 0.8043, 0.4062, 0.6673, 0.375, 0.6675, 0.375, 0.8044, 0.375, 0.8044, 0.375, 0.6675, 0.3438, 0.6678, 0.3438, 0.8046, 0.3438, 0.8046, 0.3438, 0.6678, 0.3125, 0.668, 0.3125, 0.8047, 0.3125, 0.8047, 0.3125, 0.668, 0.2812, 0.6682, 0.2812, 0.8048, 0.2812, 0.8048, 0.2812, 0.6682, 0.25, 0.6682, 0.25, 0.8049, 0.25, 0.8049, 0.25, 0.6682, 0.2188, 0.6681, 0.2188, 0.8048, 0.2188, 0.8048, 0.2188, 0.6681, 0.1875, 0.6679, 0.1875, 0.8047, 0.1875, 0.6679, 0.1562, 0.6677, 0.1562, 0.8045, 0.1875, 0.8047, 0.1562, 0.6677, 0.125, 0.6674, 0.125, 0.8044, 0.1562, 0.8045, 0.125, 0.8044, 0.125, 0.6674, 0.09375, 0.6672, 0.09375, 0.8042, 0.09375, 0.8042, 0.09375, 0.6672, 0.0625, 0.667, 0.0625, 0.8041, 0.0625, 0.667, 0.03125, 0.6669, 0.03125, 0.8041, 0.0625, 0.8041, 0.03125, 0.8041, 0.03125, 0.6669, 0.0, 0.6669, 0.0, 0.8041])
me_cube_015.update()
me_cube_003 = bpy.data.meshes.new('Cube.003')
me_cube_003.from_pydata([(-0.9987, -1.0, -1.019), (-0.956, -1.0, 0.3773), (0.6982, 0.4992, -0.3525), (-0.9987, 1.0, -1.019), (-0.956, 1.0, 0.3773), (1.974, -1.0, -1.02), (1.067, -1.0, 0.05019), (0.6995, 0.4896, -0.4012), (1.974, 1.0, -1.02), (1.067, 1.0, 0.05019), (0.7008, 0.4612, -0.448), (0.702, 0.4151, -0.4912), (0.703, 0.353, -0.529), (0.7038, 0.2774, -0.56), (0.7044, 0.191, -0.5831), (0.7048, 0.0974, -0.5973), (0.7049, 0.0, -0.6021), (0.7048, -0.0974, -0.5973), (0.7044, -0.191, -0.5831), (0.7038, -0.2774, -0.56), (0.703, -0.353, -0.529), (0.702, -0.4151, -0.4912), (0.7008, -0.4612, -0.448), (0.6995, -0.4896, -0.4012), (0.6982, -0.4992, -0.3525), (0.6969, -0.4896, -0.3039), (0.6957, -0.4612, -0.257), (0.6945, -0.4151, -0.2139), (0.6935, -0.353, -0.1761), (0.6926, -0.2774, -0.1451), (0.692, -0.191, -0.122), (0.6916, -0.0974, -0.1078), (0.6915, 0.0, -0.103), (0.6916, 0.0974, -0.1078), (0.692, 0.191, -0.122), (0.6926, 0.2774, -0.1451), (0.6935, 0.353, -0.1761), (0.6945, 0.4151, -0.2139), (0.6957, 0.4612, -0.257), (0.6969, 0.4896, -0.3039), (-0.9797, -0.4992, -0.3977), (-0.9812, -0.4896, -0.4465), (-0.9782, -0.4896, -0.349), (-0.9839, -0.4151, -0.5366), (-0.9768, -0.4612, -0.3021), (-0.9826, -0.4612, -0.4934), (-0.9755, -0.4151, -0.2589), (-0.9743, -0.353, -0.221), (-0.9726, -0.191, -0.1668), (-0.9733, -0.2774, -0.1899), (-0.9726, 0.191, -0.1668), (-0.9722, 0.0974, -0.1526), (-0.9721, 0.0, -0.1478), (-0.9722, -0.0974, -0.1526), (-0.9851, -0.353, -0.5745), (-0.986, -0.2774, -0.6055), (-0.9867, -0.191, -0.6286), (-0.9873, 0.0, -0.6477), (-0.9872, -0.0974, -0.6428), (-0.9867, 0.191, -0.6286), (-0.9733, 0.2774, -0.1899), (-0.986, 0.2774, -0.6055), (-0.9743, 0.353, -0.221), (-0.9851, 0.353, -0.5745), (-0.9872, 0.0974, -0.6428), (-0.9755, 0.4151, -0.2589), (-0.9797, 0.4992, -0.3977), (-0.9812, 0.4896, -0.4465), (-0.9782, 0.4896, -0.349), (-0.9839, 0.4151, -0.5366), (-0.9826, 0.4612, -0.4934), (-0.9768, 0.4612, -0.3021)], [], [(45, 0, 1, 4, 3, 70, 67, 66, 68, 71, 65, 62, 60, 50, 51, 52, 53, 48, 49, 47, 46, 44, 42, 40, 41), (70, 3, 0, 45, 43, 54, 55, 56, 58, 57, 64, 59, 61, 63, 69), (3, 4, 9, 8), (8, 9, 6, 5), (5, 6, 1, 0), (3, 8, 5, 0), (9, 4, 1, 6), (67, 7, 2, 66), (70, 10, 7, 67), (69, 11, 10, 70), (63, 12, 11, 69), (13, 12, 63, 61), (59, 14, 13, 61), (64, 15, 14, 59), (57, 16, 15, 64), (58, 17, 16, 57), (56, 18, 17, 58), (55, 19, 18, 56), (54, 20, 19, 55), (43, 21, 20, 54), (45, 22, 21, 43), (41, 23, 22, 45), (40, 24, 23, 41), (42, 25, 24, 40), (44, 26, 25, 42), (46, 27, 26, 44), (47, 28, 27, 46), (49, 29, 28, 47), (48, 30, 29, 49), (53, 31, 30, 48), (52, 32, 31, 53), (51, 33, 32, 52), (50, 34, 33, 51), (60, 35, 34, 50), (62, 36, 35, 60), (65, 37, 36, 62), (71, 38, 37, 65), (7, 10, 11, 12, 13, 14, 15, 16, 17, 18, 19, 20, 21, 22, 23, 24, 25, 26, 27, 28, 29, 30, 31, 32, 33, 34, 35, 36, 37, 38, 39, 2), (68, 39, 38, 71), (66, 2, 39, 68)])
me_cube_003.polygons.foreach_set('material_index', [0, 0, 0, 0, 0, 0, 0, 3592, 3592, 3592, 3592, 3592, 3592, 3592, 3592, 3592, 3592, 3592, 3592, 3592, 3592, 3592, 3592, 3592, 3592, 3592, 3592, 3592, 3592, 3592, 3592, 3592, 3592, 3592, 3592, 3592, 3592, 3592, 3592, 3592])
_uv = me_cube_003.uv_layers.new(name='UVMap')
_uv.uv.foreach_set('vector', [0.4691, 0.06735, 0.375, 0.0, 0.625, 0.0, 0.625, 0.25, 0.375, 0.25, 0.4691, 0.1827, 0.4775, 0.1862, 0.4862, 0.1874, 0.4949, 0.1862, 0.5033, 0.1827, 0.5111, 0.1769, 0.5179, 0.1691, 0.5234, 0.1597, 0.5276, 0.1489, 0.5301, 0.1372, 0.531, 0.125, 0.5301, 0.1128, 0.5276, 0.1011, 0.5234, 0.09033, 0.5179, 0.08087, 0.5111, 0.07311, 0.5033, 0.06735, 0.4949, 0.06379, 0.4862, 0.0626, 0.4775, 0.06379, 0.4691, 0.1827, 0.375, 0.25, 0.375, 0.0, 0.4691, 0.06735, 0.4614, 0.07311, 0.4546, 0.08087, 0.449, 0.09033, 0.4449, 0.1011, 0.4423, 0.1128, 0.4415, 0.125, 0.4423, 0.1372, 0.4449, 0.1489, 0.449, 0.1597, 0.4546, 0.1691, 0.4614, 0.1769, 0.375, 0.25, 0.625, 0.25, 0.625, 0.5, 0.375, 0.5, 0.375, 0.5, 0.625, 0.5, 0.625, 0.75, 0.375, 0.75, 0.375, 0.75, 0.625, 0.75, 0.625, 1.0, 0.375, 1.0, 0.125, 0.5, 0.375, 0.5, 0.375, 0.75, 0.125, 0.75, 0.625, 0.5, 0.875, 0.5, 0.875, 0.75, 0.625, 0.75, 0.9688, 0.9066, 0.9688, 1.0, 1.0, 1.0, 1.0, 0.9067, 0.9375, 0.9064, 0.9375, 1.0, 0.9688, 1.0, 0.9688, 0.9066, 0.9062, 0.9063, 0.9062, 1.0, 0.9375, 1.0, 0.9375, 0.9064, 0.875, 0.9062, 0.875, 1.0, 0.9062, 1.0, 0.9062, 0.9063, 0.8438, 1.0, 0.875, 1.0, 0.875, 0.9062, 0.8438, 0.9061, 0.8125, 0.906, 0.8125, 1.0, 0.8438, 1.0, 0.8438, 0.9061, 0.7812, 0.906, 0.7812, 1.0, 0.8125, 1.0, 0.8125, 0.906, 0.75, 0.906, 0.75, 1.0, 0.7812, 1.0, 0.7812, 0.906, 0.7188, 0.906, 0.7188, 1.0, 0.75, 1.0, 0.75, 0.906, 0.6875, 0.906, 0.6875, 1.0, 0.7188, 1.0, 0.7188, 0.906, 0.6562, 0.9061, 0.6562, 1.0, 0.6875, 1.0, 0.6875, 0.906, 0.625, 0.9062, 0.625, 1.0, 0.6562, 1.0, 0.6562, 0.9061, 0.5938, 0.9063, 0.5938, 1.0, 0.625, 1.0, 0.625, 0.9062, 0.5625, 0.9064, 0.5625, 1.0, 0.5938, 1.0, 0.5938, 0.9063, 0.5312, 0.9066, 0.5312, 1.0, 0.5625, 1.0, 0.5625, 0.9064, 0.5, 0.9067, 0.5, 1.0, 0.5312, 1.0, 0.5312, 0.9066, 0.4688, 0.9069, 0.4688, 1.0, 0.5, 1.0, 0.5, 0.9067, 0.4375, 0.9071, 0.4375, 1.0, 0.4688, 1.0, 0.4688, 0.9069, 0.4062, 0.9072, 0.4062, 1.0, 0.4375, 1.0, 0.4375, 0.9071, 0.375, 0.9073, 0.375, 1.0, 0.4062, 1.0, 0.4062, 0.9072, 0.3438, 0.9074, 0.3438, 1.0, 0.375, 1.0, 0.375, 0.9073, 0.3125, 0.9075, 0.3125, 1.0, 0.3438, 1.0, 0.3438, 0.9074, 0.2812, 0.9075, 0.2812, 1.0, 0.3125, 1.0, 0.3125, 0.9075, 0.25, 0.9075, 0.25, 1.0, 0.2812, 1.0, 0.2812, 0.9075, 0.2188, 0.9075, 0.2188, 1.0, 0.25, 1.0, 0.25, 0.9075, 0.1875, 0.9075, 0.1875, 1.0, 0.2188, 1.0, 0.2188, 0.9075, 0.1562, 0.9074, 0.1562, 1.0, 0.1875, 1.0, 0.1875, 0.9075, 0.125, 0.9073, 0.125, 1.0, 0.1562, 1.0, 0.1562, 0.9074, 0.09375, 0.9072, 0.09375, 1.0, 0.125, 1.0, 0.125, 0.9073, 0.0625, 0.9071, 0.0625, 1.0, 0.09375, 1.0, 0.09375, 0.9072, 0.2968, 0.4854, 0.3418, 0.4717, 0.3833, 0.4496, 0.4197, 0.4197, 0.4496, 0.3833, 0.4717, 0.3418, 0.4854, 0.2968, 0.49, 0.25, 0.4854, 0.2032, 0.4717, 0.1582, 0.4496, 0.1167, 0.4197, 0.08029, 0.3833, 0.05045, 0.3418, 0.02827, 0.2968, 0.01461, 0.25, 0.01, 0.2032, 0.01461, 0.1582, 0.02827, 0.1167, 0.05045, 0.08029, 0.08029, 0.05045, 0.1167, 0.02827, 0.1582, 0.01461, 0.2032, 0.01, 0.25, 0.01461, 0.2968, 0.02827, 0.3418, 0.05045, 0.3833, 0.08029, 0.4197, 0.1167, 0.4496, 0.1582, 0.4717, 0.2032, 0.4854, 0.25, 0.49, 0.03125, 0.9069, 0.03125, 1.0, 0.0625, 1.0, 0.0625, 0.9071, 0.0, 0.9067, 0.0, 1.0, 0.03125, 1.0, 0.03125, 0.9069])
me_cube_003.update()
me_airfoil_004 = bpy.data.meshes.new('Airfoil.004')
me_airfoil_004.from_pydata([(0.5063, -0.01217, 0.6), (0.4563, -0.002066, 0.6), (0.4063, 0.007334, 0.6), (0.3063, 0.02403, 0.6), (0.2063, 0.03833, 0.6), (0.1063, 0.05013, 0.6), (0.0063, 0.05893, 0.6), (-0.0937, 0.06453, 0.6), (-0.1937, 0.06533, 0.6), (-0.2437, 0.06323, 0.6), (-0.2937, 0.05913, 0.6), (-0.3437, 0.05263, 0.6), (-0.3937, 0.04283, 0.6), (-0.4187, 0.03613, 0.6), (-0.4437, 0.02783, 0.6), (-0.4687, 0.01643, 0.6), (-0.4812, 0.008034, 0.6), (-0.4937, -0.01347, 0.6), (-0.4812, -0.02997, 0.6), (-0.4687, -0.03617, 0.6), (-0.4437, -0.04357, 0.6), (-0.4187, -0.04807, 0.6), (-0.3937, -0.05097, 0.6), (-0.3437, -0.05447, 0.6), (-0.2937, -0.05577, 0.6), (-0.2437, -0.05567, 0.6), (-0.1937, -0.05467, 0.6), (-0.0937, -0.05147, 0.6), (0.0063, -0.04687, 0.6), (0.1063, -0.04107, 0.6), (0.2063, -0.03487, 0.6), (0.3063, -0.02847, 0.6), (0.4063, -0.02167, 0.6), (0.4563, -0.01827, 0.6), (0.5063, -0.01347, 0.6), (0.5063, -0.01217, -0.6), (0.4563, -0.002066, -0.6), (0.4063, 0.007334, -0.6), (0.3063, 0.02403, -0.6), (0.2063, 0.03833, -0.6), (0.1063, 0.05013, -0.6), (0.0063, 0.05893, -0.6), (-0.0937, 0.06453, -0.6), (-0.1937, 0.06533, -0.6), (-0.2437, 0.06323, -0.6), (-0.2937, 0.05913, -0.6), (-0.3437, 0.05263, -0.6), (-0.3937, 0.04283, -0.6), (-0.4187, 0.03613, -0.6), (-0.4437, 0.02783, -0.6), (-0.4687, 0.01643, -0.6), (-0.4812, 0.008034, -0.6), (-0.4937, -0.01347, -0.6), (-0.4812, -0.02997, -0.6), (-0.4687, -0.03617, -0.6), (-0.4437, -0.04357, -0.6), (-0.4187, -0.04807, -0.6), (-0.3937, -0.05097, -0.6), (-0.3437, -0.05447, -0.6), (-0.2937, -0.05577, -0.6), (-0.2437, -0.05567, -0.6), (-0.1937, -0.05467, -0.6), (-0.0937, -0.05147, -0.6), (0.0063, -0.04687, -0.6), (0.1063, -0.04107, -0.6), (0.2063, -0.03487, -0.6), (0.3063, -0.02847, -0.6), (0.4063, -0.02167, -0.6), (0.4563, -0.01827, -0.6), (0.5063, -0.01347, -0.6)], [], [(30, 31, 66, 65), (17, 18, 53, 52), (4, 5, 40, 39), (31, 32, 67, 66), (18, 19, 54, 53), (5, 6, 41, 40), (32, 33, 68, 67), (19, 20, 55, 54), (6, 7, 42, 41), (33, 34, 69, 68), (20, 21, 56, 55), (7, 8, 43, 42), (34, 0, 35, 69), (21, 22, 57, 56), (8, 9, 44, 43), (22, 23, 58, 57), (9, 10, 45, 44), (23, 24, 59, 58), (10, 11, 46, 45), (24, 25, 60, 59), (11, 12, 47, 46), (25, 26, 61, 60), (12, 13, 48, 47), (26, 27, 62, 61), (13, 14, 49, 48), (0, 1, 36, 35), (27, 28, 63, 62), (14, 15, 50, 49), (1, 2, 37, 36), (28, 29, 64, 63), (15, 16, 51, 50), (2, 3, 38, 37), (29, 30, 65, 64), (16, 17, 52, 51), (3, 4, 39, 38), (35, 36, 37, 38, 39, 40, 41, 42, 43, 44, 45, 46, 47, 48, 49, 50, 51, 52, 53, 54, 55, 56, 57, 58, 59, 60, 61, 62, 63, 64, 65, 66, 67, 68, 69)])
me_airfoil_004.update()
me_airfoil_003 = bpy.data.meshes.new('Airfoil.003')
me_airfoil_003.from_pydata([(0.5063, -0.01217, 0.6), (0.4563, -0.002066, 0.6), (0.4063, 0.007334, 0.6), (0.3063, 0.02403, 0.6), (0.2063, 0.03833, 0.6), (0.1063, 0.05013, 0.6), (0.0063, 0.05893, 0.6), (-0.0937, 0.06453, 0.6), (-0.1937, 0.06533, 0.6), (-0.2437, 0.06323, 0.6), (-0.2937, 0.05913, 0.6), (-0.3437, 0.05263, 0.6), (-0.3937, 0.04283, 0.6), (-0.4187, 0.03613, 0.6), (-0.4437, 0.02783, 0.6), (-0.4687, 0.01643, 0.6), (-0.4812, 0.008034, 0.6), (-0.4937, -0.01347, 0.6), (-0.4812, -0.02997, 0.6), (-0.4687, -0.03617, 0.6), (-0.4437, -0.04357, 0.6), (-0.4187, -0.04807, 0.6), (-0.3937, -0.05097, 0.6), (-0.3437, -0.05447, 0.6), (-0.2937, -0.05577, 0.6), (-0.2437, -0.05567, 0.6), (-0.1937, -0.05467, 0.6), (-0.0937, -0.05147, 0.6), (0.0063, -0.04687, 0.6), (0.1063, -0.04107, 0.6), (0.2063, -0.03487, 0.6), (0.3063, -0.02847, 0.6), (0.4063, -0.02167, 0.6), (0.4563, -0.01827, 0.6), (0.5063, -0.01347, 0.6), (0.5063, -0.01217, -0.6), (0.4563, -0.002066, -0.6), (0.4063, 0.007334, -0.6), (0.3063, 0.02403, -0.6), (0.2063, 0.03833, -0.6), (0.1063, 0.05013, -0.6), (0.0063, 0.05893, -0.6), (-0.0937, 0.06453, -0.6), (-0.1937, 0.06533, -0.6), (-0.2437, 0.06323, -0.6), (-0.2937, 0.05913, -0.6), (-0.3437, 0.05263, -0.6), (-0.3937, 0.04283, -0.6), (-0.4187, 0.03613, -0.6), (-0.4437, 0.02783, -0.6), (-0.4687, 0.01643, -0.6), (-0.4812, 0.008034, -0.6), (-0.4937, -0.01347, -0.6), (-0.4812, -0.02997, -0.6), (-0.4687, -0.03617, -0.6), (-0.4437, -0.04357, -0.6), (-0.4187, -0.04807, -0.6), (-0.3937, -0.05097, -0.6), (-0.3437, -0.05447, -0.6), (-0.2937, -0.05577, -0.6), (-0.2437, -0.05567, -0.6), (-0.1937, -0.05467, -0.6), (-0.0937, -0.05147, -0.6), (0.0063, -0.04687, -0.6), (0.1063, -0.04107, -0.6), (0.2063, -0.03487, -0.6), (0.3063, -0.02847, -0.6), (0.4063, -0.02167, -0.6), (0.4563, -0.01827, -0.6), (0.5063, -0.01347, -0.6)], [], [(30, 31, 66, 65), (17, 18, 53, 52), (4, 5, 40, 39), (31, 32, 67, 66), (18, 19, 54, 53), (5, 6, 41, 40), (32, 33, 68, 67), (19, 20, 55, 54), (6, 7, 42, 41), (33, 34, 69, 68), (20, 21, 56, 55), (7, 8, 43, 42), (34, 0, 35, 69), (21, 22, 57, 56), (8, 9, 44, 43), (22, 23, 58, 57), (9, 10, 45, 44), (23, 24, 59, 58), (10, 11, 46, 45), (24, 25, 60, 59), (11, 12, 47, 46), (25, 26, 61, 60), (12, 13, 48, 47), (26, 27, 62, 61), (13, 14, 49, 48), (0, 1, 36, 35), (27, 28, 63, 62), (14, 15, 50, 49), (1, 2, 37, 36), (28, 29, 64, 63), (15, 16, 51, 50), (2, 3, 38, 37), (29, 30, 65, 64), (16, 17, 52, 51), (3, 4, 39, 38)])
me_airfoil_003.update()
me_airfoil_002 = bpy.data.meshes.new('Airfoil.002')
me_airfoil_002.from_pydata([(0.5062, -0.01776, 0.6), (0.4563, -0.007198, 0.6), (0.4064, 0.002669, 0.6), (0.3065, 0.0203, 0.6), (0.2066, 0.03554, 0.6), (0.1066, 0.04827, 0.6), (0.006691, 0.058, 0.6), (-0.09327, 0.06454, 0.6), (-0.1933, 0.06627, 0.6), (-0.2433, 0.06464, 0.6), (-0.2933, 0.06101, 0.6), (-0.3433, 0.05497, 0.6), (-0.3934, 0.04564, 0.6), (-0.4184, 0.03918, 0.6), (-0.4435, 0.03111, 0.6), (-0.4686, 0.01994, 0.6), (-0.4811, 0.01166, 0.6), (-0.4938, -0.009722, 0.6), (-0.4814, -0.02634, 0.6), (-0.4689, -0.03265, 0.6), (-0.4439, -0.04029, 0.6), (-0.419, -0.04502, 0.6), (-0.394, -0.04815, 0.6), (-0.344, -0.05212, 0.6), (-0.294, -0.05389, 0.6), (-0.244, -0.05426, 0.6), (-0.194, -0.05372, 0.6), (-0.09401, -0.05146, 0.6), (0.006017, -0.04779, 0.6), (0.1061, -0.04293, 0.6), (0.2061, -0.03766, 0.6), (0.3061, -0.0322, 0.6), (0.4062, -0.02633, 0.6), (0.4562, -0.0234, 0.6), (0.5062, -0.01906, 0.6), (0.5062, -0.01776, -0.6), (0.4563, -0.007198, -0.6), (0.4064, 0.002669, -0.6), (0.3065, 0.0203, -0.6), (0.2066, 0.03554, -0.6), (0.1066, 0.04827, -0.6), (0.006691, 0.058, -0.6), (-0.09327, 0.06454, -0.6), (-0.1933, 0.06627, -0.6), (-0.2433, 0.06464, -0.6), (-0.2933, 0.06101, -0.6), (-0.3433, 0.05498, -0.6), (-0.3934, 0.04564, -0.6), (-0.4184, 0.03918, -0.6), (-0.4435, 0.03111, -0.6), (-0.4686, 0.01994, -0.6), (-0.4811, 0.01166, -0.6), (-0.4938, -0.009721, -0.6), (-0.4814, -0.02634, -0.6), (-0.4689, -0.03265, -0.6), (-0.4439, -0.04029, -0.6), (-0.419, -0.04502, -0.6), (-0.394, -0.04815, -0.6), (-0.344, -0.05212, -0.6), (-0.294, -0.05389, -0.6), (-0.244, -0.05426, -0.6), (-0.194, -0.05372, -0.6), (-0.09401, -0.05146, -0.6), (0.006017, -0.04779, -0.6), (0.1061, -0.04293, -0.6), (0.2061, -0.03766, -0.6), (0.3061, -0.0322, -0.6), (0.4062, -0.02633, -0.6), (0.4562, -0.0234, -0.6), (0.5062, -0.01906, -0.6)], [], [(30, 31, 66, 65), (17, 18, 53, 52), (4, 5, 40, 39), (31, 32, 67, 66), (18, 19, 54, 53), (5, 6, 41, 40), (32, 33, 68, 67), (19, 20, 55, 54), (6, 7, 42, 41), (33, 34, 69, 68), (20, 21, 56, 55), (7, 8, 43, 42), (34, 0, 35, 69), (21, 22, 57, 56), (8, 9, 44, 43), (22, 23, 58, 57), (9, 10, 45, 44), (23, 24, 59, 58), (10, 11, 46, 45), (24, 25, 60, 59), (11, 12, 47, 46), (25, 26, 61, 60), (12, 13, 48, 47), (26, 27, 62, 61), (13, 14, 49, 48), (0, 1, 36, 35), (27, 28, 63, 62), (14, 15, 50, 49), (1, 2, 37, 36), (28, 29, 64, 63), (15, 16, 51, 50), (2, 3, 38, 37), (29, 30, 65, 64), (16, 17, 52, 51), (3, 4, 39, 38), (0, 33, 32, 31, 30, 29, 28, 27, 26, 25, 24, 23, 22, 21, 20, 19, 18, 17, 16, 15, 14, 13, 12, 11, 10, 9, 8, 7, 6, 5, 4, 3, 2, 1)])
me_airfoil_002.update()

# ---- objects
ob_cylinder_012 = bpy.data.objects.new('Cylinder.012', me_cylinder_007)
ob_cylinder_011 = bpy.data.objects.new('Cylinder.011', me_cylinder_006)
ob_cube_019 = bpy.data.objects.new('Cube.019', me_cube_025)
ob_cube_018 = bpy.data.objects.new('Cube.018', me_cube_024)
ob_cube_017 = bpy.data.objects.new('Cube.017', me_cube_023)
ob_cube_016 = bpy.data.objects.new('Cube.016', me_cube_022)
ob_cube_015 = bpy.data.objects.new('Cube.015', me_cube_015)
ob_cube_012 = bpy.data.objects.new('Cube.012', me_cube_003)
ob_airfoil_005 = bpy.data.objects.new('Airfoil.005', me_airfoil_004)
ob_airfoil_004 = bpy.data.objects.new('Airfoil.004', me_airfoil_003)
ob_airfoil_003 = bpy.data.objects.new('Airfoil.003', me_airfoil_002)

# ---- transforms, parenting, visibility, modifiers, constraints
ob_cylinder_012.location = (-0.01042, -0.64, 0.173)
ob_cylinder_012.rotation_mode = 'ZYX'
ob_cylinder_012.rotation_euler = (0.0, 1.431, 3.176)
ob_cylinder_012.scale = (0.002496, 0.002496, 0.045)
ob_cylinder_012.lock_rotation = (True, True, True)
ob_cylinder_011.location = (-0.01053, 0.64, 0.173)
ob_cylinder_011.rotation_mode = 'ZYX'
ob_cylinder_011.rotation_euler = (0.0, 1.431, 0.0)
ob_cylinder_011.scale = (0.002496, 0.002496, 0.045)
ob_cube_019.location = (-0.04867, -0.64, 0.171)
ob_cube_019.rotation_euler = (6.157e-15, 0.1752, -3.142)
ob_cube_019.scale = (0.01, 0.005, 0.01)
ob_cube_018.location = (-0.01031, -0.6575, 0.1719)
ob_cube_018.rotation_euler = (8.188e-15, 0.1505, -3.142)
ob_cube_018.scale = (0.01, 0.005, 0.005)
ob_cube_017.location = (0.02515, -0.64, 0.1821)
ob_cube_017.rotation_euler = (7.726e-15, 0.1047, -3.142)
ob_cube_017.scale = (0.01, 0.005, 0.01)
ob_cube_016.location = (0.02504, 0.64, 0.1821)
ob_cube_016.rotation_euler = (7.726e-15, 0.1047, -3.142)
ob_cube_016.scale = (0.01, 0.005, 0.01)
ob_cube_015.location = (-0.01042, 0.6575, 0.1719)
ob_cube_015.rotation_euler = (-1.529e-07, 0.1418, -3.142)
ob_cube_015.scale = (0.01, 0.005, 0.005)
ob_cube_012.location = (-0.04877, 0.64, 0.171)
ob_cube_012.rotation_euler = (6.157e-15, 0.1752, -3.142)
ob_cube_012.scale = (0.01, 0.005, 0.01)
ob_airfoil_005.location = (-0.02798, -0.9037, 0.1445)
ob_airfoil_005.rotation_euler = (1.571, 0.1047, -3.142)
ob_airfoil_005.scale = (0.4, 0.3303, 0.4231)
ob_airfoil_004.location = (-0.02798, 0.0, 0.1445)
ob_airfoil_004.rotation_euler = (1.571, 0.1047, 3.142)
ob_airfoil_004.scale = (0.4, 0.3303, 1.083)
ob_airfoil_003.location = (-0.02823, 0.9037, 0.1446)
ob_airfoil_003.rotation_euler = (1.571, 0.09604, -3.142)
ob_airfoil_003.scale = (0.4, 0.3303, 0.4231)

# ---- collection membership
col_collection.objects.link(ob_cylinder_012)
col_collection.objects.link(ob_cylinder_011)
col_collection.objects.link(ob_cube_019)
col_collection.objects.link(ob_cube_018)
col_collection.objects.link(ob_cube_017)
col_collection.objects.link(ob_cube_016)
col_collection.objects.link(ob_cube_015)
col_collection.objects.link(ob_cube_012)
col_collection.objects.link(ob_airfoil_005)
col_collection.objects.link(ob_airfoil_004)
col_collection.objects.link(ob_airfoil_003)

# ---- scene / render settings (as saved in the file)
scene.frame_start = 1; scene.frame_end = 250; scene.frame_set(0)
scene.render.engine = 'BLENDER_EEVEE_NEXT'
scene.cycles.sampling_pattern = 'TABULATED_SOBOL'
scene.view_settings.view_transform = 'Filmic'
bpy.context.view_layer.update()

# ---- added for rendering (the .blend has no active camera and no usable light): camera, sun
cam_auto = bpy.data.cameras.new('AutoCamera')
cam_auto.lens = 50.0
cam_auto.sensor_width = 36.0
cam_auto.clip_end = 1000.0
ob_auto_camera = bpy.data.objects.new('AutoCamera', cam_auto)
scene.collection.objects.link(ob_auto_camera)
ob_auto_camera.location = (2.14468, -2.61052, 1.88673)
ob_auto_camera.rotation_euler = (1.09748, -7.21219e-08, 0.694738)
scene.camera = ob_auto_camera
light_auto_sun = bpy.data.lights.new('AutoSun', 'SUN')
light_auto_sun.energy = 3.0
light_auto_sun.angle = 0.0523599
ob_auto_sun = bpy.data.objects.new('AutoSun', light_auto_sun)
scene.collection.objects.link(ob_auto_sun)
ob_auto_sun.rotation_euler = (0.872665, 0.174533, 0.523599)
bpy.context.view_layer.update()
